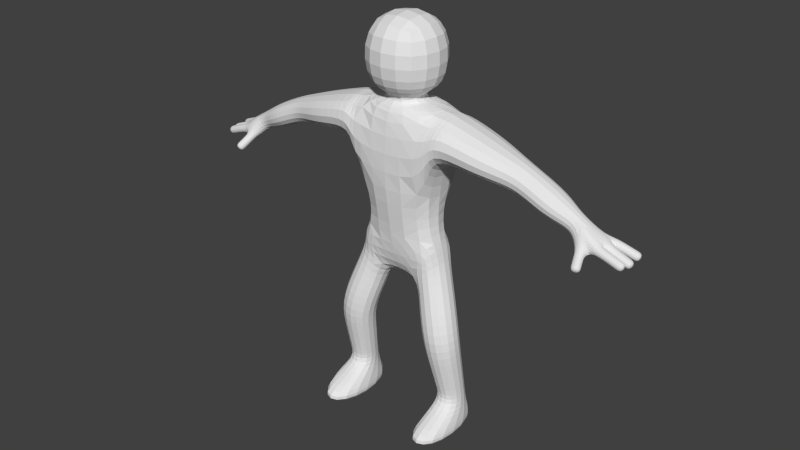 # Source: untitled.blend  (saved by Blender 2.72.0; exported with 4.5.12 LTS)
import bpy
from mathutils import Matrix  # noqa: F401  (used for matrix-valued properties, if any)

bpy.ops.wm.read_factory_settings(use_empty=True)
scene = bpy.context.scene
scene.name = 'Scene'

# ---- collections
col_collection_1 = bpy.data.collections.new('Collection 1'); scene.collection.children.link(col_collection_1)

# ---- world
world_world = bpy.data.worlds.new('World'); scene.world = world_world
world_world.color = (0.05088, 0.05088, 0.05088)
world_world.use_sun_shadow = False
world_world.sun_shadow_jitter_overblur = 0.0
world_world.cycles.sampling_method = 'MANUAL'
world_world.cycles.sample_map_resolution = 256

# ---- meshes
me_plane = bpy.data.meshes.new('Plane')
me_plane.from_pydata([(0.283, 0.2717, 2.181), (0.2502, -0.2264, 2.21), (0.5807, -0.2263, 2.585), (0.6134, 0.2717, 2.556), (2.405, 0.1431, 3.553), (2.418, -0.1027, 3.548), (2.528, -0.1014, 3.763), (2.515, 0.1444, 3.768), (0.5585, 0.4583, 3.987), (0.5722, -0.4251, 3.988), (0.6472, -0.4234, 4.565), (0.6334, 0.46, 4.564), (0.5055, 0.2881, 0.07186), (1.006, 0.287, 0.07186), (1.006, 0.4199, 0.214), (0.5058, 0.421, 0.214), (1.007, -0.7695, 0.09887), (0.5068, -0.7707, 0.09887), (0.507, -0.8237, 0.2868), (1.007, -0.8225, 0.2868), (0.4872, 0.1062, 1.466), (0.442, -0.3916, 1.455), (0.9319, -0.4379, 1.544), (0.977, 0.05992, 1.555), (0.5961, 0.2467, 0.4932), (0.5722, -0.1141, 0.4872), (0.9322, -0.1375, 0.4613), (0.956, 0.2233, 0.4674), (1.681, 0.2393, 3.83), (1.682, -0.2025, 3.832), (1.803, -0.201, 4.174), (1.801, 0.2408, 4.172), (3.117, -0.0003559, 3.327), (3.105, -0.1159, 3.29), (3.145, -0.1542, 3.396), (3.156, -0.03867, 3.433), (2.751, -0.3251, 3.258), (2.634, -0.3426, 3.227), (2.621, -0.4159, 3.321), (2.737, -0.3984, 3.351), (2.813, 0.1085, 3.441), (2.788, -0.01275, 3.44), (2.824, -0.02997, 3.551), (2.849, 0.1198, 3.554), (2.706, -0.1313, 3.411), (2.755, -0.1553, 3.539), (2.564, -0.1355, 3.379), (2.549, -0.1962, 3.481), (2.67, -0.2036, 3.495), (2.783, 0.2126, 3.443), (2.811, 0.2341, 3.557), (3.146, 0.1059, 3.294), (3.144, -0.01614, 3.296), (3.188, -0.015, 3.407), (3.189, 0.107, 3.405), (3.123, 0.2905, 3.303), (3.155, 0.1739, 3.319), (3.195, 0.1995, 3.428), (3.162, 0.316, 3.413), (2.028, 0.2605, 3.67), (2.029, -0.222, 3.671), (2.181, -0.2205, 3.99), (2.179, 0.262, 3.989), (1.112, 0.4063, 3.892), (1.114, -0.3717, 3.895), (1.232, -0.3697, 4.386), (1.23, 0.4083, 4.383), (-0.2502, -0.2264, 2.21), (-0.283, 0.2717, 2.181), (-0.6134, 0.2717, 2.556), (-0.5807, -0.2263, 2.585), (-2.418, -0.1027, 3.548), (-2.405, 0.1431, 3.553), (-2.515, 0.1444, 3.768), (-2.528, -0.1014, 3.763), (0.25, -0.25, 4.699), (-0.25, -0.25, 4.699), (-0.25, 0.25, 4.699), (0.25, 0.25, 4.699), (0.5566, -0.5566, 5.731), (-0.5566, -0.5566, 5.731), (-0.5566, 0.5566, 5.731), (0.5566, 0.5566, 5.731), (0.25, -0.25, 4.563), (-0.25, -0.25, 4.563), (-0.25, 0.25, 4.563), (0.25, 0.25, 4.563), (0.5566, -0.5566, 4.789), (-0.5566, -0.5566, 4.789), (-0.5566, 0.5566, 4.789), (0.5566, 0.5566, 4.789), (-0.5722, -0.4251, 3.988), (-0.5585, 0.4583, 3.987), (-0.6334, 0.46, 4.564), (-0.6472, -0.4234, 4.565), (-1.006, 0.287, 0.07186), (-0.5055, 0.2881, 0.07186), (-0.5058, 0.421, 0.214), (-1.006, 0.4199, 0.214), (-0.5068, -0.7707, 0.09887), (-1.007, -0.7695, 0.09887), (-1.007, -0.8225, 0.2868), (-0.507, -0.8237, 0.2868), (-0.442, -0.3916, 1.455), (-0.4872, 0.1062, 1.466), (-0.977, 0.05992, 1.555), (-0.9319, -0.4379, 1.544), (-0.5722, -0.1141, 0.4872), (-0.5961, 0.2467, 0.4932), (-0.956, 0.2233, 0.4674), (-0.9322, -0.1375, 0.4613), (-1.682, -0.2025, 3.832), (-1.681, 0.2393, 3.83), (-1.801, 0.2408, 4.172), (-1.803, -0.201, 4.174), (-3.105, -0.1159, 3.29), (-3.117, -0.0003559, 3.327), (-3.156, -0.03867, 3.433), (-3.145, -0.1542, 3.396), (-2.634, -0.3426, 3.227), (-2.751, -0.3251, 3.258), (-2.737, -0.3984, 3.351), (-2.621, -0.4159, 3.321), (-2.788, -0.01275, 3.44), (-2.813, 0.1085, 3.441), (-2.849, 0.1198, 3.554), (-2.824, -0.02997, 3.551), (-2.706, -0.1313, 3.411), (-2.755, -0.1553, 3.539), (-2.564, -0.1355, 3.379), (-2.67, -0.2036, 3.495), (-2.549, -0.1962, 3.481), (-2.783, 0.2126, 3.443), (-2.811, 0.2341, 3.557), (-3.144, -0.01614, 3.296), (-3.146, 0.1059, 3.294), (-3.189, 0.107, 3.405), (-3.188, -0.015, 3.407), (-3.155, 0.1739, 3.319), (-3.123, 0.2905, 3.303), (-3.162, 0.316, 3.413), (-3.195, 0.1995, 3.428), (0.5334, -0.452, 3.378), (-0.5334, -0.452, 3.378), (-0.5334, 0.452, 3.378), (0.5334, 0.452, 3.378), (-2.029, -0.222, 3.671), (-2.028, 0.2605, 3.67), (-2.179, 0.262, 3.989), (-2.181, -0.2205, 3.99), (-1.114, -0.3717, 3.895), (-1.112, 0.4063, 3.892), (-1.23, 0.4083, 4.383), (-1.232, -0.3697, 4.386), (2.251, 0.1929, 3.6), (2.252, -0.1531, 3.601), (2.376, -0.1519, 3.861), (2.375, 0.1941, 3.86), (0.3685, 0.1922, 1.823), (0.3001, -0.2961, 1.907), (0.7729, -0.3353, 2.065), (0.8412, 0.1529, 1.981), (0.5641, 0.2049, 0.7901), (0.5371, -0.184, 0.7052), (0.9346, -0.2148, 0.7198), (0.9616, 0.1741, 0.8046), (0.5229, 0.1537, 1.151), (0.4926, -0.282, 1.056), (0.938, -0.3165, 1.072), (0.9682, 0.1192, 1.167), (1.446, 0.3113, 3.854), (1.447, -0.2754, 3.856), (1.547, -0.2738, 4.268), (1.545, 0.313, 4.266), (2.847, -0.006549, 3.426), (2.836, -0.1221, 3.388), (2.876, -0.1604, 3.494), (2.887, -0.04487, 3.532), (2.937, -0.004485, 3.393), (2.926, -0.1201, 3.356), (2.965, -0.1584, 3.462), (2.977, -0.0428, 3.499), (3.027, -0.00242, 3.36), (3.016, -0.118, 3.323), (3.055, -0.1563, 3.429), (3.066, -0.04074, 3.466), (2.705, -0.1912, 3.356), (2.588, -0.2087, 3.326), (2.575, -0.2819, 3.419), (2.692, -0.2644, 3.45), (2.728, -0.2582, 3.307), (2.611, -0.2756, 3.276), (2.598, -0.3489, 3.37), (2.715, -0.3314, 3.4), (2.878, 0.1108, 3.398), (2.876, -0.01127, 3.4), (2.92, -0.01013, 3.511), (2.921, 0.1119, 3.509), (2.967, 0.1091, 3.363), (2.966, -0.01289, 3.365), (3.009, -0.01176, 3.476), (3.01, 0.1103, 3.474), (3.057, 0.1075, 3.328), (3.055, -0.01451, 3.33), (3.098, -0.01338, 3.442), (3.1, 0.1086, 3.44), (2.873, 0.2337, 3.406), (2.905, 0.1172, 3.422), (2.945, 0.1427, 3.531), (2.912, 0.2593, 3.516), (2.956, 0.2526, 3.372), (2.989, 0.1361, 3.387), (3.028, 0.1616, 3.497), (2.995, 0.2782, 3.482), (3.039, 0.2715, 3.338), (3.072, 0.155, 3.353), (3.111, 0.1806, 3.463), (3.079, 0.2971, 3.447), (0.5519, -0.3275, 2.885), (-0.5519, -0.3275, 2.885), (-0.5519, 0.3275, 2.885), (0.5519, 0.3275, 2.885), (-2.252, -0.1531, 3.601), (-2.251, 0.1929, 3.6), (-2.375, 0.1941, 3.86), (-2.376, -0.1519, 3.861), (-0.3001, -0.2961, 1.907), (-0.3685, 0.1922, 1.823), (-0.8412, 0.1529, 1.981), (-0.7729, -0.3353, 2.065), (-0.5371, -0.184, 0.7052), (-0.5641, 0.2049, 0.7901), (-0.9616, 0.1741, 0.8046), (-0.9346, -0.2148, 0.7198), (-0.4926, -0.282, 1.056), (-0.5229, 0.1537, 1.151), (-0.9682, 0.1192, 1.167), (-0.938, -0.3165, 1.072), (-1.447, -0.2754, 3.856), (-1.446, 0.3113, 3.854), (-1.545, 0.313, 4.266), (-1.547, -0.2738, 4.268), (-2.836, -0.1221, 3.388), (-2.847, -0.006549, 3.426), (-2.887, -0.04487, 3.532), (-2.876, -0.1604, 3.494), (-2.926, -0.1201, 3.356), (-2.937, -0.004485, 3.393), (-2.977, -0.0428, 3.499), (-2.965, -0.1584, 3.462), (-3.016, -0.118, 3.323), (-3.027, -0.00242, 3.36), (-3.066, -0.04074, 3.466), (-3.055, -0.1563, 3.429), (-2.588, -0.2087, 3.326), (-2.705, -0.1912, 3.356), (-2.692, -0.2644, 3.45), (-2.575, -0.2819, 3.419), (-2.611, -0.2756, 3.276), (-2.728, -0.2582, 3.307), (-2.715, -0.3314, 3.4), (-2.598, -0.3489, 3.37), (-2.876, -0.01127, 3.4), (-2.878, 0.1108, 3.398), (-2.921, 0.1119, 3.509), (-2.92, -0.01013, 3.511), (-2.966, -0.01289, 3.365), (-2.967, 0.1091, 3.363), (-3.01, 0.1103, 3.474), (-3.009, -0.01176, 3.476), (-3.055, -0.01451, 3.33), (-3.057, 0.1075, 3.328), (-3.1, 0.1086, 3.44), (-3.098, -0.01338, 3.442), (-2.905, 0.1172, 3.422), (-2.873, 0.2337, 3.406), (-2.912, 0.2593, 3.516), (-2.945, 0.1427, 3.531), (-2.989, 0.1361, 3.387), (-2.956, 0.2526, 3.372), (-2.995, 0.2782, 3.482), (-3.028, 0.1616, 3.497), (-3.072, 0.155, 3.353), (-3.039, 0.2715, 3.338), (-3.079, 0.2971, 3.447), (-3.111, 0.1806, 3.463), (0.5585, 0.4583, 3.987), (0.6472, -0.4234, 4.565), (0.6334, 0.46, 4.564), (0.25, 0.25, 4.563), (-0.25, 0.25, 4.563), (-0.25, -0.25, 4.563), (-0.6472, -0.4234, 4.565), (-0.6334, 0.46, 4.564), (-0.5585, 0.4583, 3.987)], [], [(179, 180, 176, 175), (178, 179, 175, 174), (177, 174, 41, 42), (176, 177, 42, 45), (175, 176, 45, 44), (174, 175, 44, 41), (31, 28, 170, 173), (30, 31, 173, 172), (29, 30, 172, 171), (28, 29, 171, 170), (173, 170, 63, 66), (172, 173, 66, 65), (171, 172, 65, 64), (170, 171, 64, 63), (169, 166, 20, 23), (168, 169, 23, 22), (167, 168, 22, 21), (166, 167, 21, 20), (221, 3, 0), (165, 162, 166, 169), (164, 165, 169, 168), (163, 164, 168, 167), (41, 44, 40), (162, 163, 167, 166), (45, 42, 6), (27, 24, 162, 165), (26, 27, 165, 164), (25, 26, 164, 163), (24, 25, 163, 162), (90, 87, 75, 78), (89, 90, 78, 77), (95, 96, 99), (88, 89, 77, 76), (87, 88, 76, 75), (82, 79, 87, 90), (81, 82, 90, 89), (80, 81, 89, 88), (79, 80, 88, 87), (78, 75, 83, 289), (77, 78, 289, 290), (76, 77, 290, 291), (75, 76, 291, 83), (69, 220, 68), (161, 158, 0, 3), (219, 70, 67), (160, 161, 3, 2), (159, 160, 2, 1), (158, 159, 1, 0), (2, 218, 1), (23, 20, 158, 161), (22, 23, 161, 160), (21, 22, 160, 159), (20, 21, 159, 158), (7, 4, 154, 157), (6, 7, 157, 156), (5, 6, 156, 155), (110, 109, 101), (4, 5, 155, 154), (157, 154, 59, 62), (156, 157, 62, 61), (155, 156, 61, 60), (154, 155, 60, 59), (141, 140, 139, 138), (137, 136, 135, 134), (122, 121, 120, 119), (118, 117, 116, 115), (102, 101, 100, 99), (8, 11, 145), (7, 43, 50, 4), (98, 97, 96, 95), (82, 81, 80, 79), (58, 57, 56, 55), (54, 53, 52, 51), (93, 92, 144), (144, 294, 293, 93), (40, 44, 46, 49), (27, 26, 19, 14), (129, 124, 132, 72), (143, 91, 294, 144), (39, 38, 37, 36), (11, 289, 83, 10), (93, 290, 289, 11), (49, 46, 4, 50), (1, 218, 219, 67), (35, 34, 33, 32), (47, 48, 6, 5), (128, 130, 74, 126), (11, 288, 286, 145), (24, 27, 14, 15), (10, 287, 288, 11), (126, 74, 125), (130, 128, 127), (19, 18, 17, 16), (15, 14, 13, 12), (93, 293, 292, 94), (10, 83, 291, 94), (71, 131, 129, 72), (145, 286, 9, 142), (0, 1, 67, 68), (45, 6, 48, 44), (13, 16, 17, 12), (11, 8, 92, 93), (18, 15, 12, 17), (95, 99, 100, 98), (19, 26, 25, 18), (25, 24, 15, 18), (107, 110, 101, 102), (47, 5, 4, 46), (14, 19, 16, 13), (109, 98, 100, 101), (6, 42, 43, 7), (74, 73, 133, 125), (218, 2, 3, 221), (127, 123, 124, 129), (142, 9, 287, 10), (220, 221, 0, 68), (94, 292, 91, 143), (96, 97, 102, 99), (97, 108, 107, 102), (108, 97, 98, 109), (219, 220, 69, 70), (130, 131, 71, 74), (94, 291, 290, 93), (92, 8, 145, 144), (142, 10, 94, 143), (72, 132, 133, 73), (180, 181, 177, 176), (181, 178, 174, 177), (182, 183, 179, 178), (183, 184, 180, 179), (184, 185, 181, 180), (185, 182, 178, 181), (32, 33, 183, 182), (33, 34, 184, 183), (34, 35, 185, 184), (35, 32, 182, 185), (186, 187, 46, 44), (187, 188, 47, 46), (188, 189, 48, 47), (189, 186, 44, 48), (190, 191, 187, 186), (191, 192, 188, 187), (192, 193, 189, 188), (193, 190, 186, 189), (36, 37, 191, 190), (37, 38, 192, 191), (38, 39, 193, 192), (39, 36, 190, 193), (194, 195, 41, 40), (195, 196, 42, 41), (196, 197, 43, 42), (197, 194, 40, 43), (198, 199, 195, 194), (199, 200, 196, 195), (200, 201, 197, 196), (201, 198, 194, 197), (202, 203, 199, 198), (203, 204, 200, 199), (204, 205, 201, 200), (205, 202, 198, 201), (51, 52, 203, 202), (52, 53, 204, 203), (53, 54, 205, 204), (54, 51, 202, 205), (206, 207, 40, 49), (207, 208, 43, 40), (208, 209, 50, 43), (209, 206, 49, 50), (210, 211, 207, 206), (211, 212, 208, 207), (212, 213, 209, 208), (213, 210, 206, 209), (214, 215, 211, 210), (215, 216, 212, 211), (216, 217, 213, 212), (217, 214, 210, 213), (55, 56, 215, 214), (56, 57, 216, 215), (57, 58, 217, 216), (58, 55, 214, 217), (142, 143, 219, 218), (143, 144, 220, 219), (144, 145, 221, 220), (145, 142, 218, 221), (59, 60, 29, 28), (60, 61, 30, 29), (61, 62, 31, 30), (62, 59, 28, 31), (63, 64, 9, 286), (64, 65, 287, 9), (65, 66, 288, 287), (66, 63, 286, 288), (222, 223, 147, 146), (223, 224, 148, 147), (224, 225, 149, 148), (225, 222, 146, 149), (71, 72, 223, 222), (72, 73, 224, 223), (73, 74, 225, 224), (74, 71, 222, 225), (103, 104, 227, 226), (104, 105, 228, 227), (105, 106, 229, 228), (106, 103, 226, 229), (226, 227, 68, 67), (227, 228, 69, 68), (228, 229, 70, 69), (229, 226, 67, 70), (107, 108, 231, 230), (108, 109, 232, 231), (109, 110, 233, 232), (110, 107, 230, 233), (230, 231, 235, 234), (231, 232, 236, 235), (232, 233, 237, 236), (233, 230, 234, 237), (234, 235, 104, 103), (235, 236, 105, 104), (236, 237, 106, 105), (237, 234, 103, 106), (238, 239, 151, 150), (239, 240, 152, 151), (240, 241, 153, 152), (241, 238, 150, 153), (111, 112, 239, 238), (112, 113, 240, 239), (113, 114, 241, 240), (114, 111, 238, 241), (242, 243, 123, 127), (243, 244, 126, 123), (244, 245, 128, 126), (245, 242, 127, 128), (246, 247, 243, 242), (247, 248, 244, 243), (248, 249, 245, 244), (249, 246, 242, 245), (250, 251, 247, 246), (251, 252, 248, 247), (252, 253, 249, 248), (253, 250, 246, 249), (115, 116, 251, 250), (116, 117, 252, 251), (117, 118, 253, 252), (118, 115, 250, 253), (254, 255, 127, 129), (255, 256, 130, 127), (256, 257, 131, 130), (257, 254, 129, 131), (258, 259, 255, 254), (259, 260, 256, 255), (260, 261, 257, 256), (261, 258, 254, 257), (119, 120, 259, 258), (120, 121, 260, 259), (121, 122, 261, 260), (122, 119, 258, 261), (262, 263, 124, 123), (263, 264, 125, 124), (264, 265, 126, 125), (265, 262, 123, 126), (266, 267, 263, 262), (267, 268, 264, 263), (268, 269, 265, 264), (269, 266, 262, 265), (270, 271, 267, 266), (271, 272, 268, 267), (272, 273, 269, 268), (273, 270, 266, 269), (134, 135, 271, 270), (135, 136, 272, 271), (136, 137, 273, 272), (137, 134, 270, 273), (274, 275, 132, 124), (275, 276, 133, 132), (276, 277, 125, 133), (277, 274, 124, 125), (278, 279, 275, 274), (279, 280, 276, 275), (280, 281, 277, 276), (281, 278, 274, 277), (282, 283, 279, 278), (283, 284, 280, 279), (284, 285, 281, 280), (285, 282, 278, 281), (138, 139, 283, 282), (139, 140, 284, 283), (140, 141, 285, 284), (141, 138, 282, 285), (146, 147, 112, 111), (147, 148, 113, 112), (148, 149, 114, 113), (149, 146, 111, 114), (150, 151, 294, 91), (151, 152, 293, 294), (152, 153, 292, 293), (153, 150, 91, 292)])
_uv = me_plane.uv_layers.new(name='UVMap')
_uv.uv.foreach_set('vector', [0.823, 0.02477, 0.8377, 0.02407, 0.8383, 0.03611, 0.8236, 0.0368, 0.8021, 0.9291, 0.7881, 0.9242, 0.7903, 0.9135, 0.8044, 0.9184, 0.2393, 0.9328, 0.2538, 0.9332, 0.2545, 0.9408, 0.2396, 0.9411, 0.6834, 0.5331, 0.6984, 0.5335, 0.7003, 0.5417, 0.6843, 0.5494, 0.8236, 0.0368, 0.8383, 0.03611, 0.8391, 0.05232, 0.8215, 0.0533, 0.8044, 0.9184, 0.7903, 0.9135, 0.7928, 0.8976, 0.8053, 0.9112, 0.9006, 0.1463, 0.9466, 0.1513, 0.9505, 0.1808, 0.8964, 0.1805, 0.6816, 0.6912, 0.7379, 0.6905, 0.7475, 0.7247, 0.6727, 0.7257, 0.8344, 0.1924, 0.8805, 0.1906, 0.8829, 0.2252, 0.829, 0.2217, 0.7982, 0.5809, 0.8545, 0.5815, 0.8632, 0.6109, 0.7884, 0.6099, 0.8964, 0.1805, 0.9505, 0.1808, 0.9555, 0.2229, 0.8911, 0.2225, 0.6727, 0.7257, 0.7475, 0.7247, 0.7601, 0.7668, 0.661, 0.768, 0.829, 0.2217, 0.8829, 0.2252, 0.886, 0.2677, 0.8218, 0.2636, 0.7884, 0.6099, 0.8632, 0.6109, 0.8747, 0.6525, 0.7755, 0.6512, 0.252, 0.4278, 0.1951, 0.4299, 0.1906, 0.3901, 0.2531, 0.3789, 0.5594, 0.1249, 0.6148, 0.1376, 0.6067, 0.1863, 0.5432, 0.1842, 0.3134, 0.4423, 0.2566, 0.4399, 0.2575, 0.3796, 0.3199, 0.3911, 0.6177, 0.6251, 0.5625, 0.6383, 0.5472, 0.5881, 0.6106, 0.5854, 0.1987, 0.2115, 0.2066, 0.2529, 0.1645, 0.3002, 0.2511, 0.4735, 0.2004, 0.4753, 0.1951, 0.4299, 0.252, 0.4278, 0.5728, 0.08068, 0.6223, 0.09199, 0.6148, 0.1376, 0.5594, 0.1249, 0.3077, 0.4871, 0.257, 0.485, 0.2566, 0.4399, 0.3134, 0.4423, 0.8053, 0.9112, 0.7928, 0.8976, 0.8197, 0.9176, 0.6255, 0.6704, 0.5761, 0.6823, 0.5625, 0.6383, 0.6177, 0.6251, 0.6843, 0.5494, 0.7003, 0.5417, 0.6923, 0.5866, 0.2503, 0.516, 0.2044, 0.5127, 0.2004, 0.4753, 0.2511, 0.4735, 0.5831, 0.04824, 0.6291, 0.04958, 0.6223, 0.09199, 0.5728, 0.08068, 0.3031, 0.5151, 0.2573, 0.5182, 0.257, 0.485, 0.3077, 0.4871, 0.6318, 0.7078, 0.5858, 0.7096, 0.5761, 0.6823, 0.6255, 0.6704, 0.6374, 0.7606, 0.6374, 0.9008, 0.5974, 0.8624, 0.5974, 0.7994, 0.4959, 0.7603, 0.6374, 0.7606, 0.5974, 0.7994, 0.5339, 0.7993, 0.0, 0.8213, 0.06355, 0.8214, 0.06355, 0.9546, 0.4959, 0.9005, 0.4959, 0.7603, 0.5339, 0.7993, 0.5339, 0.8622, 0.6374, 0.9008, 0.4959, 0.9005, 0.5339, 0.8622, 0.5974, 0.8624, 0.2328, 0.8028, 0.2328, 0.943, 0.1126, 0.943, 0.1126, 0.8028, 0.813, 0.4851, 0.813, 0.3449, 0.9333, 0.3449, 0.9333, 0.4851, 0.7674, 0.8448, 0.7674, 0.985, 0.6472, 0.9849, 0.6472, 0.8447, 0.88, 0.9768, 0.88, 0.8366, 1.0, 0.8366, 1.0, 0.9768, 0.4042, 0.7864, 0.4042, 0.8493, 0.3869, 0.8493, 0.3869, 0.7864, 0.2393, 0.8493, 0.2393, 0.7864, 0.2566, 0.7864, 0.2566, 0.8493, 0.06355, 0.8672, 0.06355, 0.8042, 0.08082, 0.8042, 0.08082, 0.8672, 0.08082, 0.8672, 0.08082, 0.8042, 0.09806, 0.8042, 0.09806, 0.8672, 0.05013, 0.2529, 0.05795, 0.2115, 0.09228, 0.3002, 0.2357, 0.3252, 0.1754, 0.3452, 0.1645, 0.3002, 0.2066, 0.2529, 0.4466, 0.212, 0.4502, 0.2505, 0.408, 0.2977, 0.5557, 0.2494, 0.6181, 0.2398, 0.6326, 0.3116, 0.569, 0.3145, 0.3379, 0.3352, 0.2776, 0.315, 0.302, 0.2505, 0.3442, 0.2977, 0.6204, 0.5397, 0.5578, 0.5305, 0.5657, 0.492, 0.6293, 0.4941, 0.302, 0.2505, 0.3058, 0.212, 0.3442, 0.2977, 0.2531, 0.3789, 0.1906, 0.3901, 0.1754, 0.3452, 0.2357, 0.3252, 0.5432, 0.1842, 0.6067, 0.1863, 0.6181, 0.2398, 0.5557, 0.2494, 0.3199, 0.3911, 0.2575, 0.3796, 0.2776, 0.315, 0.3379, 0.3352, 0.6106, 0.5854, 0.5472, 0.5881, 0.5578, 0.5305, 0.6204, 0.5397, 0.93, 0.04715, 0.9598, 0.05446, 0.9586, 0.0747, 0.9226, 0.06703, 0.6923, 0.5866, 0.7236, 0.588, 0.7304, 0.6087, 0.6864, 0.6092, 0.827, 0.09292, 0.8573, 0.0877, 0.8639, 0.1099, 0.8276, 0.115, 0.7416, 0.4433, 0.7876, 0.442, 0.6545, 0.466, 0.8128, 0.4931, 0.8442, 0.492, 0.8501, 0.5123, 0.806, 0.5118, 0.9226, 0.06703, 0.9586, 0.0747, 0.9564, 0.1042, 0.9124, 0.09476, 0.6864, 0.6092, 0.7304, 0.6087, 0.7397, 0.6377, 0.6783, 0.6384, 0.8276, 0.115, 0.8639, 0.1099, 0.8727, 0.1384, 0.8282, 0.1447, 0.806, 0.5118, 0.8501, 0.5123, 0.8582, 0.5397, 0.7967, 0.539, 0.2397, 0.768, 0.2397, 0.7829, 0.2253, 0.7817, 0.2253, 0.7668, 0.09806, 0.8511, 0.09806, 0.8357, 0.1124, 0.8356, 0.1124, 0.851, 0.2253, 0.798, 0.2253, 0.7829, 0.2378, 0.7843, 0.2378, 0.7995, 0.1126, 0.8042, 0.1126, 0.8195, 0.09806, 0.8199, 0.09806, 0.8046, 0.2496, 0.5658, 0.2496, 0.6288, 0.2253, 0.6288, 0.2253, 0.5658, 0.1995, 0.07268, 0.2091, 0.0, 0.1963, 0.1494, 0.93, 0.04715, 0.9469, 0.0, 0.9476, 0.004811, 0.9598, 0.05446, 0.0, 0.5479, 0.06377, 0.5479, 0.06389, 0.5658, 0.0001149, 0.5658, 0.3869, 0.929, 0.2566, 0.9264, 0.2566, 0.7864, 0.3869, 0.7889, 0.2542, 0.7668, 0.2542, 0.7816, 0.2397, 0.7829, 0.2397, 0.7681, 0.1124, 0.8512, 0.1124, 0.8666, 0.09806, 0.8665, 0.09806, 0.8511, 0.04746, 0.0, 0.05703, 0.07268, 0.06023, 0.1494, 0.4925, 0.6677, 0.4891, 0.5912, 0.4925, 0.5182, 0.4925, 0.5182, 0.8197, 0.9176, 0.7928, 0.8976, 0.7962, 0.8798, 0.8335, 0.9168, 0.6291, 0.04958, 0.5831, 0.04824, 0.4959, 0.02553, 0.6545, 0.01808, 0.4444, 0.9441, 0.4692, 0.9081, 0.483, 0.9094, 0.4839, 0.9587, 0.6977, 0.07808, 0.7003, 0.001073, 0.813, 0.0, 0.813, 0.07681, 0.4018, 0.9132, 0.4018, 0.898, 0.4143, 0.8967, 0.4143, 0.9119, 0.7674, 0.8698, 0.7941, 0.825, 0.8578, 0.8238, 0.8799, 0.8692, 0.7674, 0.7234, 0.7941, 0.7672, 0.7941, 0.825, 0.7674, 0.8698, 0.8335, 0.9168, 0.7962, 0.8798, 0.8354, 0.8698, 0.8354, 0.9221, 0.3442, 0.2977, 0.3058, 0.212, 0.4466, 0.212, 0.408, 0.2977, 0.09806, 0.8352, 0.09806, 0.8199, 0.1125, 0.8203, 0.1125, 0.8356, 0.8245, 0.07502, 0.8309, 0.06101, 0.8573, 0.0877, 0.827, 0.09292, 0.9061, 0.7843, 0.8979, 0.7756, 0.9242, 0.7488, 0.9091, 0.7924, 0.4958, 0.6677, 0.4958, 0.6677, 0.4925, 0.5947, 0.4958, 0.5182, 0.2044, 0.5127, 0.2503, 0.516, 0.2566, 0.5479, 0.1928, 0.5479, 0.0, 0.0, 0.0, 0.0, 0.0, 0.0, 0.0, 0.0, 0.2424, 0.7155, 0.2555, 0.6918, 0.2555, 0.7292, 0.8979, 0.7756, 0.9061, 0.7843, 0.8885, 0.7833, 0.2496, 0.6288, 0.2496, 0.6918, 0.2253, 0.6918, 0.2253, 0.6288, 0.1928, 0.5479, 0.2566, 0.5479, 0.2566, 0.5658, 0.1928, 0.5658, 0.0, 0.0, 0.0, 0.0, 0.0, 0.0, 0.0, 0.0, 0.8799, 0.8692, 0.8578, 0.8238, 0.8578, 0.766, 0.8799, 0.7196, 0.6374, 0.8093, 0.6381, 0.7946, 0.6532, 0.7937, 0.6545, 0.8353, 0.6545, 0.4152, 0.6544, 0.492, 0.5417, 0.4909, 0.5392, 0.4139, 0.2566, 0.929, 0.3201, 0.9326, 0.3201, 0.9955, 0.2566, 1.0, 0.8391, 0.05232, 0.8573, 0.0877, 0.8309, 0.06101, 0.8215, 0.0533, 0.9333, 0.4779, 0.9333, 0.3449, 0.9968, 0.3451, 0.9968, 0.4783, 0.2091, 0.0, 0.1995, 0.07268, 0.05703, 0.07268, 0.04746, 0.0, 0.4959, 0.7369, 0.6548, 0.742, 0.6383, 0.7603, 0.5033, 0.7603, 0.0, 0.8213, 0.06355, 0.9546, 2.585e-07, 0.9543, 0.001513, 0.8042, 0.4959, 0.9916, 0.5111, 0.9042, 0.5544, 0.9008, 0.5544, 0.9913, 0.5858, 0.7096, 0.6318, 0.7078, 0.6548, 0.742, 0.4959, 0.7369, 0.5706, 0.9008, 0.6115, 0.904, 0.6129, 0.9913, 0.5544, 0.9913, 0.226, 0.7325, 0.2253, 0.7177, 0.2424, 0.6918, 0.2412, 0.7334, 0.6545, 0.01808, 0.4959, 0.02553, 0.5029, 0.001943, 0.6377, 0.0, 0.7876, 0.442, 0.813, 0.4734, 0.6615, 0.4896, 0.6545, 0.466, 0.6923, 0.5866, 0.7003, 0.5417, 0.7195, 0.5387, 0.7236, 0.588, 0.08281, 0.6266, 0.05141, 0.6274, 0.04214, 0.6036, 0.05687, 0.5996, 0.5557, 0.352, 0.569, 0.3145, 0.6326, 0.3116, 0.6392, 0.3529, 0.4416, 0.9268, 0.4546, 0.9141, 0.4692, 0.9081, 0.4444, 0.9441, 0.4917, 0.8179, 0.4891, 0.741, 0.4917, 0.6677, 0.4917, 0.6677, 0.05795, 0.2115, 0.1987, 0.2115, 0.1645, 0.3002, 0.09228, 0.3002, 0.495, 0.818, 0.495, 0.818, 0.4925, 0.7447, 0.495, 0.6677, 0.2731, 0.7864, 0.2566, 0.768, 0.4156, 0.7629, 0.4082, 0.7864, 0.2566, 0.768, 0.2797, 0.7337, 0.3257, 0.7356, 0.4156, 0.7629, 0.05237, 0.5127, 0.06377, 0.5479, 0.0, 0.5479, 0.006469, 0.516, 0.7143, 0.14, 0.7978, 0.139, 0.7911, 0.1802, 0.7276, 0.1774, 0.8979, 0.7756, 0.8915, 0.7616, 0.894, 0.7436, 0.9242, 0.7488, 0.8799, 0.7196, 0.8578, 0.766, 0.7941, 0.7672, 0.7674, 0.7234, 0.05703, 0.07268, 0.1995, 0.07268, 0.1963, 0.1494, 0.06023, 0.1494, 0.3082, 0.149, 0.2936, 0.0, 0.4587, 0.0, 0.4443, 0.149, 0.4819, 0.7664, 0.4831, 0.816, 0.4681, 0.8157, 0.4518, 0.7728, 0.6835, 0.5211, 0.6985, 0.5215, 0.6984, 0.5335, 0.6834, 0.5331, 0.2396, 0.9208, 0.254, 0.9212, 0.2538, 0.9332, 0.2393, 0.9328, 0.7999, 0.9398, 0.7858, 0.9349, 0.7881, 0.9242, 0.8021, 0.9291, 0.8224, 0.01273, 0.8371, 0.01204, 0.8377, 0.02407, 0.823, 0.02477, 0.6837, 0.5091, 0.6986, 0.5095, 0.6985, 0.5215, 0.6835, 0.5211, 0.2398, 0.9088, 0.2543, 0.9092, 0.254, 0.9212, 0.2396, 0.9208, 0.7976, 0.9505, 0.7835, 0.9456, 0.7858, 0.9349, 0.7999, 0.9398, 0.8218, 0.0006916, 0.8365, 0.0, 0.8371, 0.01204, 0.8224, 0.01273, 0.6838, 0.497, 0.6987, 0.4974, 0.6986, 0.5095, 0.6837, 0.5091, 0.2401, 0.8967, 0.2545, 0.8971, 0.2543, 0.9092, 0.2398, 0.9088, 0.7854, 0.8952, 0.7864, 0.8801, 0.7962, 0.8798, 0.7928, 0.8976, 0.2416, 0.7449, 0.2264, 0.7458, 0.226, 0.7325, 0.2412, 0.7334, 0.2424, 0.7531, 0.2542, 0.7492, 0.2541, 0.7584, 0.2428, 0.7657, 0.9369, 0.3116, 0.9218, 0.3111, 0.9229, 0.3009, 0.9369, 0.3021, 0.7764, 0.8956, 0.7774, 0.8805, 0.7864, 0.8801, 0.7854, 0.8952, 0.242, 0.7554, 0.2268, 0.7563, 0.2264, 0.7458, 0.2416, 0.7449, 0.2424, 0.743, 0.2542, 0.7392, 0.2542, 0.7492, 0.2424, 0.7531, 0.9369, 0.3221, 0.9218, 0.3215, 0.9218, 0.3111, 0.9369, 0.3116, 0.7674, 0.8961, 0.7684, 0.8809, 0.7774, 0.8805, 0.7764, 0.8956, 0.2424, 0.7659, 0.2273, 0.7668, 0.2268, 0.7563, 0.242, 0.7554, 0.2424, 0.733, 0.2542, 0.7292, 0.2542, 0.7392, 0.2424, 0.743, 0.9369, 0.3325, 0.9218, 0.332, 0.9218, 0.3215, 0.9369, 0.3221, 0.8181, 0.9251, 0.803, 0.9216, 0.8053, 0.9112, 0.8197, 0.9176, 0.08082, 0.9033, 0.09602, 0.9035, 0.09641, 0.9166, 0.08148, 0.9156, 0.7027, 0.5286, 0.7182, 0.5281, 0.7195, 0.5387, 0.7003, 0.5417, 0.2546, 0.8599, 0.2393, 0.8605, 0.2411, 0.8509, 0.2561, 0.8493, 0.8154, 0.9356, 0.8003, 0.9321, 0.803, 0.9216, 0.8181, 0.9251, 0.08095, 0.8913, 0.09615, 0.8914, 0.09602, 0.9035, 0.08082, 0.9033, 0.7023, 0.5166, 0.7179, 0.5161, 0.7182, 0.5281, 0.7027, 0.5286, 0.2551, 0.872, 0.2399, 0.8726, 0.2393, 0.8605, 0.2546, 0.8599, 0.8127, 0.9461, 0.7976, 0.9426, 0.8003, 0.9321, 0.8154, 0.9356, 0.08108, 0.8792, 0.09628, 0.8794, 0.09615, 0.8914, 0.08095, 0.8913, 0.702, 0.5045, 0.7175, 0.504, 0.7179, 0.5161, 0.7023, 0.5166, 0.2556, 0.884, 0.2404, 0.8847, 0.2399, 0.8726, 0.2551, 0.872, 0.81, 0.9566, 0.7949, 0.9531, 0.7976, 0.9426, 0.8127, 0.9461, 0.08121, 0.8672, 0.09641, 0.8673, 0.09628, 0.8794, 0.08108, 0.8792, 0.7016, 0.4924, 0.7172, 0.492, 0.7175, 0.504, 0.702, 0.5045, 0.2561, 0.8961, 0.2409, 0.8967, 0.2404, 0.8847, 0.2556, 0.884, 0.8336, 0.9279, 0.8182, 0.9289, 0.8197, 0.9176, 0.8335, 0.9168, 0.8501, 0.8822, 0.8354, 0.8822, 0.8368, 0.8698, 0.8517, 0.8704, 0.1114, 0.8811, 0.09641, 0.8812, 0.09658, 0.8672, 0.1117, 0.8686, 0.3869, 0.9314, 0.4017, 0.9307, 0.4018, 0.9429, 0.3869, 0.9451, 0.8336, 0.9383, 0.8182, 0.9393, 0.8182, 0.9289, 0.8336, 0.9279, 0.8506, 0.8936, 0.836, 0.8936, 0.8354, 0.8822, 0.8501, 0.8822, 0.1115, 0.8927, 0.09652, 0.8929, 0.09641, 0.8812, 0.1114, 0.8811, 0.3869, 0.9201, 0.4017, 0.9194, 0.4017, 0.9307, 0.3869, 0.9314, 0.8336, 0.9486, 0.8182, 0.9496, 0.8182, 0.9393, 0.8336, 0.9383, 0.8512, 0.905, 0.8365, 0.905, 0.836, 0.8936, 0.8506, 0.8936, 0.1116, 0.9043, 0.09662, 0.9045, 0.09652, 0.8929, 0.1115, 0.8927, 0.3869, 0.9087, 0.4017, 0.908, 0.4017, 0.9194, 0.3869, 0.9201, 0.8336, 0.959, 0.8182, 0.96, 0.8182, 0.9496, 0.8336, 0.9486, 0.8517, 0.9164, 0.8371, 0.9164, 0.8365, 0.905, 0.8512, 0.905, 0.1117, 0.9159, 0.09672, 0.9161, 0.09662, 0.9045, 0.1116, 0.9043, 0.3869, 0.8974, 0.4018, 0.8967, 0.4017, 0.908, 0.3869, 0.9087, 0.3082, 0.149, 0.4443, 0.149, 0.4466, 0.212, 0.3058, 0.212, 0.6977, 0.07808, 0.813, 0.07681, 0.7978, 0.139, 0.7143, 0.14, 0.06023, 0.1494, 0.1963, 0.1494, 0.1987, 0.2115, 0.05795, 0.2115, 0.6545, 0.4152, 0.5392, 0.4139, 0.5557, 0.352, 0.6392, 0.3529, 0.7967, 0.539, 0.8582, 0.5397, 0.8545, 0.5815, 0.7982, 0.5809, 0.8282, 0.1447, 0.8727, 0.1384, 0.8805, 0.1906, 0.8344, 0.1924, 0.6783, 0.6384, 0.7397, 0.6377, 0.7379, 0.6905, 0.6816, 0.6912, 0.9124, 0.09476, 0.9564, 0.1042, 0.9466, 0.1513, 0.9006, 0.1463, 0.7755, 0.6512, 0.8747, 0.6525, 0.88, 0.7196, 0.7674, 0.7196, 0.8218, 0.2636, 0.886, 0.2677, 0.886, 0.3449, 0.813, 0.3324, 0.661, 0.768, 0.7601, 0.7668, 0.7674, 0.8447, 0.6548, 0.8447, 0.8911, 0.2225, 0.9555, 0.2229, 0.9598, 0.2935, 0.886, 0.3009, 0.1432, 0.5873, 0.1874, 0.5868, 0.1966, 0.6154, 0.1351, 0.6161, 0.4812, 0.7462, 0.445, 0.7528, 0.4357, 0.7248, 0.4799, 0.7167, 0.04409, 0.6389, 0.08818, 0.6393, 0.09555, 0.6555, 0.03407, 0.6549, 0.9308, 0.7267, 0.8945, 0.7216, 0.8952, 0.692, 0.9396, 0.6983, 0.1492, 0.5658, 0.1806, 0.567, 0.1874, 0.5868, 0.1432, 0.5873, 0.4819, 0.7664, 0.4518, 0.7728, 0.445, 0.7528, 0.4812, 0.7462, 0.05141, 0.6274, 0.08281, 0.6266, 0.08818, 0.6393, 0.04409, 0.6389, 0.9242, 0.7488, 0.894, 0.7436, 0.8945, 0.7216, 0.9308, 0.7267, 0.3643, 0.6142, 0.3008, 0.6114, 0.2911, 0.5658, 0.3537, 0.5567, 0.06634, 0.3901, 0.003881, 0.3789, 0.02115, 0.3252, 0.08142, 0.3452, 0.7653, 0.3052, 0.7018, 0.3074, 0.7143, 0.2424, 0.7766, 0.2519, 0.4952, 0.3796, 0.4327, 0.3911, 0.4145, 0.3352, 0.4748, 0.315, 0.3537, 0.5567, 0.2911, 0.5658, 0.2822, 0.5203, 0.3458, 0.5182, 0.08142, 0.3452, 0.02115, 0.3252, 0.05013, 0.2529, 0.09228, 0.3002, 0.7766, 0.2519, 0.7143, 0.2424, 0.7276, 0.1774, 0.7911, 0.1802, 0.4748, 0.315, 0.4145, 0.3352, 0.408, 0.2977, 0.4502, 0.2505, 0.3257, 0.7356, 0.2797, 0.7337, 0.286, 0.6964, 0.3353, 0.7082, 0.05237, 0.5127, 0.006469, 0.516, 0.005777, 0.4735, 0.05647, 0.4753, 0.7876, 0.442, 0.7416, 0.4433, 0.7314, 0.4109, 0.7809, 0.3996, 0.495, 0.5182, 0.4491, 0.5151, 0.4447, 0.4871, 0.4954, 0.485, 0.3353, 0.7082, 0.286, 0.6964, 0.2937, 0.651, 0.349, 0.6643, 0.05647, 0.4753, 0.005777, 0.4735, 0.004966, 0.4278, 0.06175, 0.4299, 0.7809, 0.3996, 0.7314, 0.4109, 0.718, 0.3667, 0.7734, 0.354, 0.4954, 0.485, 0.4447, 0.4871, 0.4391, 0.4423, 0.4959, 0.4399, 0.349, 0.6643, 0.2937, 0.651, 0.3008, 0.6114, 0.3643, 0.6142, 0.06175, 0.4299, 0.004966, 0.4278, 0.003881, 0.3789, 0.06634, 0.3901, 0.7734, 0.354, 0.718, 0.3667, 0.7018, 0.3074, 0.7653, 0.3052, 0.4959, 0.4399, 0.4391, 0.4423, 0.4327, 0.3911, 0.4952, 0.3796, 0.1298, 0.6913, 0.2046, 0.6903, 0.2174, 0.7324, 0.1182, 0.7337, 0.4764, 0.64, 0.4223, 0.6387, 0.4182, 0.5967, 0.4827, 0.5982, 0.02376, 0.7141, 0.09851, 0.7149, 0.1089, 0.7455, 0.009815, 0.7444, 0.9498, 0.6115, 0.8959, 0.615, 0.8888, 0.5733, 0.953, 0.5691, 0.1386, 0.6614, 0.1949, 0.6607, 0.2046, 0.6903, 0.1298, 0.6913, 0.4716, 0.6693, 0.4254, 0.6729, 0.4223, 0.6387, 0.4764, 0.64, 0.03441, 0.6893, 0.09071, 0.6899, 0.09851, 0.7149, 0.02376, 0.7141, 0.9474, 0.646, 0.9013, 0.6442, 0.8959, 0.615, 0.9498, 0.6115, 0.4396, 0.9104, 0.4539, 0.9066, 0.4546, 0.9141, 0.4416, 0.9268, 0.6274, 0.9087, 0.6129, 0.909, 0.6132, 0.9008, 0.6281, 0.9011, 0.9011, 0.3147, 0.886, 0.3127, 0.8863, 0.3009, 0.9027, 0.3083, 0.9053, 0.8005, 0.8906, 0.7997, 0.8885, 0.7833, 0.9061, 0.7843, 0.4375, 0.8989, 0.4519, 0.8951, 0.4539, 0.9066, 0.4396, 0.9104, 0.6276, 0.9207, 0.6132, 0.9211, 0.6129, 0.909, 0.6274, 0.9087, 0.9016, 0.3235, 0.8865, 0.3214, 0.886, 0.3127, 0.9011, 0.3147, 0.9047, 0.8125, 0.89, 0.8118, 0.8906, 0.7997, 0.9053, 0.8005, 0.4354, 0.8875, 0.4498, 0.8837, 0.4519, 0.8951, 0.4375, 0.8989, 0.6279, 0.9328, 0.6134, 0.9331, 0.6132, 0.9211, 0.6276, 0.9207, 0.9022, 0.3322, 0.8871, 0.3301, 0.8865, 0.3214, 0.9016, 0.3235, 0.9041, 0.8246, 0.8894, 0.8238, 0.89, 0.8118, 0.9047, 0.8125, 0.4334, 0.876, 0.4478, 0.8723, 0.4498, 0.8837, 0.4354, 0.8875, 0.6281, 0.9448, 0.6137, 0.9452, 0.6134, 0.9331, 0.6279, 0.9328, 0.9027, 0.3409, 0.8876, 0.3389, 0.8871, 0.3301, 0.9022, 0.3322, 0.9035, 0.8366, 0.8888, 0.8359, 0.8894, 0.8238, 0.9041, 0.8246, 0.4344, 0.9424, 0.4339, 0.9278, 0.4416, 0.9268, 0.4444, 0.9441, 0.6281, 0.9222, 0.6432, 0.9216, 0.6432, 0.9311, 0.6293, 0.9324, 0.9369, 0.3202, 0.9522, 0.3184, 0.9519, 0.3296, 0.937, 0.3281, 0.6385, 0.7813, 0.6536, 0.7823, 0.6532, 0.7937, 0.6381, 0.7946, 0.4252, 0.9407, 0.4247, 0.9261, 0.4339, 0.9278, 0.4344, 0.9424, 0.6281, 0.9118, 0.6432, 0.9112, 0.6432, 0.9216, 0.6281, 0.9222, 0.9369, 0.3115, 0.9522, 0.3097, 0.9522, 0.3184, 0.9369, 0.3202, 0.6389, 0.7708, 0.654, 0.7718, 0.6536, 0.7823, 0.6385, 0.7813, 0.416, 0.939, 0.4156, 0.9244, 0.4247, 0.9261, 0.4252, 0.9407, 0.6281, 0.9014, 0.6432, 0.9008, 0.6432, 0.9112, 0.6281, 0.9118, 0.9369, 0.3027, 0.9522, 0.3009, 0.9522, 0.3097, 0.9369, 0.3115, 0.6393, 0.7603, 0.6545, 0.7613, 0.654, 0.7718, 0.6389, 0.7708, 0.4525, 0.9028, 0.4677, 0.8997, 0.4692, 0.9081, 0.4546, 0.9141, 0.3869, 0.8855, 0.4021, 0.8861, 0.4036, 0.8967, 0.3886, 0.8952, 0.9204, 0.31, 0.9049, 0.31, 0.9027, 0.3009, 0.9218, 0.3039, 0.07874, 0.8803, 0.06355, 0.8804, 0.06421, 0.8682, 0.07915, 0.8672, 0.45, 0.8915, 0.4652, 0.8884, 0.4677, 0.8997, 0.4525, 0.9028, 0.3874, 0.8735, 0.4026, 0.8741, 0.4021, 0.8861, 0.3869, 0.8855, 0.9199, 0.3185, 0.9043, 0.3185, 0.9049, 0.31, 0.9204, 0.31, 0.07888, 0.8924, 0.06368, 0.8925, 0.06355, 0.8804, 0.07874, 0.8803, 0.4475, 0.8802, 0.4627, 0.8771, 0.4652, 0.8884, 0.45, 0.8915, 0.3879, 0.8614, 0.4031, 0.862, 0.4026, 0.8741, 0.3874, 0.8735, 0.9193, 0.3271, 0.9038, 0.3271, 0.9043, 0.3185, 0.9199, 0.3185, 0.07901, 0.9044, 0.06382, 0.9045, 0.06368, 0.8925, 0.07888, 0.8924, 0.445, 0.8689, 0.4602, 0.8658, 0.4627, 0.8771, 0.4475, 0.8802, 0.3884, 0.8493, 0.4036, 0.85, 0.4031, 0.862, 0.3879, 0.8614, 0.9188, 0.3357, 0.9032, 0.3357, 0.9038, 0.3271, 0.9193, 0.3271, 0.07915, 0.9165, 0.06395, 0.9166, 0.06382, 0.9045, 0.07901, 0.9044, 0.468, 0.8964, 0.4833, 0.8975, 0.483, 0.9094, 0.4692, 0.9081, 0.4847, 0.8281, 0.4698, 0.8294, 0.4681, 0.8157, 0.4831, 0.816, 0.03952, 0.594, 0.05444, 0.5896, 0.05687, 0.5996, 0.04214, 0.6036, 0.8517, 0.9041, 0.8664, 0.904, 0.868, 0.9157, 0.8531, 0.9164, 0.4682, 0.8853, 0.4835, 0.8864, 0.4833, 0.8975, 0.468, 0.8964, 0.4862, 0.8394, 0.4713, 0.8406, 0.4698, 0.8294, 0.4847, 0.8281, 0.03761, 0.586, 0.05252, 0.5817, 0.05444, 0.5896, 0.03952, 0.594, 0.8523, 0.8927, 0.8669, 0.8926, 0.8664, 0.904, 0.8517, 0.9041, 0.4684, 0.8743, 0.4837, 0.8753, 0.4835, 0.8864, 0.4682, 0.8853, 0.4877, 0.8507, 0.4728, 0.8519, 0.4713, 0.8406, 0.4862, 0.8394, 0.03569, 0.5781, 0.0506, 0.5737, 0.05252, 0.5817, 0.03761, 0.586, 0.8528, 0.8813, 0.8675, 0.8812, 0.8669, 0.8926, 0.8523, 0.8927, 0.4686, 0.8632, 0.4839, 0.8643, 0.4837, 0.8753, 0.4684, 0.8743, 0.4891, 0.8619, 0.4743, 0.8632, 0.4728, 0.8519, 0.4877, 0.8507, 0.03377, 0.5701, 0.04868, 0.5658, 0.0506, 0.5737, 0.03569, 0.5781, 0.8534, 0.8699, 0.868, 0.8698, 0.8675, 0.8812, 0.8528, 0.8813, 0.1351, 0.6161, 0.1966, 0.6154, 0.1949, 0.6607, 0.1386, 0.6614, 0.4799, 0.7167, 0.4357, 0.7248, 0.4254, 0.6729, 0.4716, 0.6693, 0.03407, 0.6549, 0.09555, 0.6555, 0.09071, 0.6899, 0.03441, 0.6893, 0.9396, 0.6983, 0.8952, 0.692, 0.9013, 0.6442, 0.9474, 0.646, 0.1182, 0.7337, 0.2174, 0.7324, 0.2253, 0.8028, 0.1126, 0.8028, 0.4827, 0.5982, 0.4182, 0.5967, 0.4156, 0.5182, 0.4891, 0.5278, 0.009815, 0.7444, 0.1089, 0.7455, 0.1126, 0.8042, 0.0, 0.8042, 0.953, 0.5691, 0.8888, 0.5733, 0.88, 0.5046, 0.953, 0.492])
_ca = me_plane.color_attributes.new('Col', 'BYTE_COLOR', 'CORNER')
_ca.data.foreach_set('color', [1.0, 1.0, 1.0, 1.0, 1.0, 1.0, 1.0, 1.0, 1.0, 1.0, 1.0, 1.0, 1.0, 1.0, 1.0, 1.0, 1.0, 1.0, 1.0, 1.0, 1.0, 1.0, 1.0, 1.0, 1.0, 1.0, 1.0, 1.0, 1.0, 1.0, 1.0, 1.0, 1.0, 1.0, 1.0, 1.0, 1.0, 1.0, 1.0, 1.0, 1.0, 1.0, 1.0, 1.0, 1.0, 1.0, 1.0, 1.0, 1.0, 1.0, 1.0, 1.0, 1.0, 1.0, 1.0, 1.0, 1.0, 1.0, 1.0, 1.0, 1.0, 1.0, 1.0, 1.0, 1.0, 1.0, 1.0, 1.0, 1.0, 1.0, 1.0, 1.0, 1.0, 1.0, 1.0, 1.0, 1.0, 1.0, 1.0, 1.0, 1.0, 1.0, 1.0, 1.0, 1.0, 1.0, 1.0, 1.0, 1.0, 1.0, 1.0, 1.0, 1.0, 1.0, 1.0, 1.0, 1.0, 1.0, 1.0, 1.0, 1.0, 1.0, 1.0, 1.0, 1.0, 1.0, 1.0, 1.0, 1.0, 1.0, 1.0, 1.0, 1.0, 1.0, 1.0, 1.0, 1.0, 1.0, 1.0, 1.0, 1.0, 1.0, 1.0, 1.0, 1.0, 1.0, 1.0, 1.0, 1.0, 1.0, 1.0, 1.0, 1.0, 1.0, 1.0, 1.0, 1.0, 1.0, 1.0, 1.0, 1.0, 1.0, 1.0, 1.0, 1.0, 1.0, 1.0, 1.0, 1.0, 1.0, 1.0, 1.0, 1.0, 1.0, 1.0, 1.0, 1.0, 1.0, 1.0, 1.0, 1.0, 1.0, 1.0, 1.0, 1.0, 1.0, 1.0, 1.0, 1.0, 1.0, 1.0, 1.0, 1.0, 1.0, 1.0, 1.0, 1.0, 1.0, 1.0, 1.0, 1.0, 1.0, 1.0, 1.0, 1.0, 1.0, 1.0, 1.0, 1.0, 1.0, 1.0, 1.0, 1.0, 1.0, 1.0, 1.0, 1.0, 1.0, 1.0, 1.0, 1.0, 1.0, 1.0, 1.0, 1.0, 1.0, 1.0, 1.0, 1.0, 1.0, 1.0, 1.0, 1.0, 1.0, 1.0, 1.0, 1.0, 1.0, 1.0, 1.0, 1.0, 1.0, 1.0, 1.0, 1.0, 1.0, 1.0, 1.0, 1.0, 1.0, 1.0, 1.0, 1.0, 1.0, 1.0, 1.0, 1.0, 1.0, 1.0, 1.0, 1.0, 1.0, 1.0, 1.0, 1.0, 1.0, 1.0, 1.0, 1.0, 1.0, 1.0, 1.0, 1.0, 1.0, 1.0, 1.0, 1.0, 1.0, 1.0, 1.0, 1.0, 1.0, 1.0, 1.0, 1.0, 1.0, 1.0, 1.0, 1.0, 1.0, 1.0, 1.0, 1.0, 1.0, 1.0, 1.0, 1.0, 1.0, 1.0, 1.0, 1.0, 1.0, 1.0, 1.0, 1.0, 1.0, 1.0, 1.0, 1.0, 1.0, 1.0, 1.0, 1.0, 1.0, 1.0, 1.0, 1.0, 1.0, 1.0, 1.0, 1.0, 1.0, 1.0, 1.0, 1.0, 1.0, 1.0, 1.0, 1.0, 1.0, 1.0, 1.0, 1.0, 1.0, 1.0, 1.0, 1.0, 1.0, 1.0, 1.0, 1.0, 1.0, 1.0, 1.0, 1.0, 1.0, 1.0, 1.0, 1.0, 1.0, 1.0, 1.0, 1.0, 1.0, 1.0, 1.0, 1.0, 1.0, 1.0, 1.0, 1.0, 1.0, 1.0, 1.0, 1.0, 1.0, 1.0, 1.0, 1.0, 1.0, 1.0, 1.0, 1.0, 1.0, 1.0, 1.0, 1.0, 1.0, 1.0, 1.0, 1.0, 1.0, 1.0, 1.0, 1.0, 1.0, 1.0, 1.0, 1.0, 1.0, 1.0, 1.0, 1.0, 1.0, 1.0, 1.0, 1.0, 1.0, 1.0, 1.0, 1.0, 1.0, 1.0, 1.0, 1.0, 1.0, 1.0, 1.0, 1.0, 1.0, 1.0, 1.0, 1.0, 1.0, 1.0, 1.0, 1.0, 1.0, 1.0, 1.0, 1.0, 1.0, 1.0, 1.0, 1.0, 1.0, 1.0, 1.0, 1.0, 1.0, 1.0, 1.0, 1.0, 1.0, 1.0, 1.0, 1.0, 1.0, 1.0, 1.0, 1.0, 1.0, 1.0, 1.0, 1.0, 1.0, 1.0, 1.0, 1.0, 1.0, 1.0, 1.0, 1.0, 1.0, 1.0, 1.0, 1.0, 1.0, 1.0, 1.0, 1.0, 1.0, 1.0, 1.0, 1.0, 1.0, 1.0, 1.0, 1.0, 1.0, 1.0, 1.0, 1.0, 1.0, 1.0, 1.0, 1.0, 1.0, 1.0, 1.0, 1.0, 1.0, 1.0, 1.0, 1.0, 1.0, 1.0, 1.0, 1.0, 1.0, 1.0, 1.0, 1.0, 1.0, 1.0, 1.0, 1.0, 1.0, 1.0, 1.0, 1.0, 1.0, 1.0, 1.0, 1.0, 1.0, 1.0, 1.0, 1.0, 1.0, 1.0, 1.0, 1.0, 1.0, 1.0, 1.0, 1.0, 1.0, 1.0, 1.0, 1.0, 1.0, 1.0, 1.0, 1.0, 1.0, 1.0, 1.0, 1.0, 1.0, 1.0, 1.0, 1.0, 1.0, 1.0, 1.0, 1.0, 1.0, 1.0, 1.0, 1.0, 1.0, 1.0, 1.0, 1.0, 1.0, 1.0, 1.0, 1.0, 1.0, 1.0, 1.0, 1.0, 1.0, 1.0, 1.0, 1.0, 1.0, 1.0, 1.0, 1.0, 1.0, 1.0, 1.0, 1.0, 1.0, 1.0, 1.0, 1.0, 1.0, 1.0, 1.0, 1.0, 1.0, 1.0, 1.0, 1.0, 1.0, 1.0, 1.0, 1.0, 1.0, 1.0, 1.0, 1.0, 1.0, 1.0, 1.0, 1.0, 1.0, 1.0, 1.0, 1.0, 1.0, 1.0, 1.0, 1.0, 1.0, 1.0, 1.0, 1.0, 1.0, 1.0, 1.0, 1.0, 1.0, 1.0, 1.0, 1.0, 1.0, 1.0, 1.0, 1.0, 1.0, 1.0, 1.0, 1.0, 1.0, 1.0, 1.0, 1.0, 1.0, 1.0, 1.0, 1.0, 1.0, 1.0, 1.0, 1.0, 1.0, 1.0, 1.0, 1.0, 1.0, 1.0, 1.0, 1.0, 1.0, 1.0, 1.0, 1.0, 1.0, 1.0, 1.0, 1.0, 1.0, 1.0, 1.0, 1.0, 1.0, 1.0, 1.0, 1.0, 1.0, 1.0, 1.0, 1.0, 1.0, 1.0, 1.0, 1.0, 1.0, 1.0, 1.0, 1.0, 1.0, 1.0, 1.0, 1.0, 1.0, 1.0, 1.0, 1.0, 1.0, 1.0, 1.0, 1.0, 1.0, 1.0, 1.0, 1.0, 1.0, 1.0, 1.0, 1.0, 1.0, 1.0, 1.0, 1.0, 1.0, 1.0, 1.0, 1.0, 1.0, 1.0, 1.0, 1.0, 1.0, 1.0, 1.0, 1.0, 1.0, 1.0, 1.0, 1.0, 1.0, 1.0, 1.0, 1.0, 1.0, 1.0, 1.0, 1.0, 1.0, 1.0, 1.0, 1.0, 1.0, 1.0, 1.0, 1.0, 1.0, 1.0, 1.0, 1.0, 1.0, 1.0, 1.0, 1.0, 1.0, 1.0, 1.0, 1.0, 1.0, 1.0, 1.0, 1.0, 1.0, 1.0, 1.0, 1.0, 1.0, 1.0, 1.0, 1.0, 1.0, 1.0, 1.0, 1.0, 1.0, 1.0, 1.0, 1.0, 1.0, 1.0, 1.0, 1.0, 1.0, 1.0, 1.0, 1.0, 1.0, 1.0, 1.0, 1.0, 1.0, 1.0, 1.0, 1.0, 1.0, 1.0, 1.0, 1.0, 1.0, 1.0, 1.0, 1.0, 1.0, 1.0, 1.0, 1.0, 1.0, 1.0, 1.0, 1.0, 1.0, 1.0, 1.0, 1.0, 1.0, 1.0, 1.0, 1.0, 1.0, 1.0, 1.0, 1.0, 1.0, 1.0, 1.0, 1.0, 1.0, 1.0, 1.0, 1.0, 1.0, 1.0, 1.0, 1.0, 1.0, 1.0, 1.0, 1.0, 1.0, 1.0, 1.0, 1.0, 1.0, 1.0, 1.0, 1.0, 1.0, 1.0, 1.0, 1.0, 1.0, 1.0, 1.0, 1.0, 1.0, 1.0, 1.0, 1.0, 1.0, 1.0, 1.0, 1.0, 1.0, 1.0, 1.0, 1.0, 1.0, 1.0, 1.0, 1.0, 1.0, 1.0, 1.0, 1.0, 1.0, 1.0, 1.0, 1.0, 1.0, 1.0, 1.0, 1.0, 1.0, 1.0, 1.0, 1.0, 1.0, 1.0, 1.0, 1.0, 1.0, 1.0, 1.0, 1.0, 1.0, 1.0, 1.0, 1.0, 1.0, 1.0, 1.0, 1.0, 1.0, 1.0, 1.0, 1.0, 1.0, 1.0, 1.0, 1.0, 1.0, 1.0, 1.0, 1.0, 1.0, 1.0, 1.0, 1.0, 1.0, 1.0, 1.0, 1.0, 1.0, 1.0, 1.0, 1.0, 1.0, 1.0, 1.0, 1.0, 1.0, 1.0, 1.0, 1.0, 1.0, 1.0, 1.0, 1.0, 1.0, 1.0, 1.0, 1.0, 1.0, 1.0, 1.0, 1.0, 1.0, 1.0, 1.0, 1.0, 1.0, 1.0, 1.0, 1.0, 1.0, 1.0, 1.0, 1.0, 1.0, 1.0, 1.0, 1.0, 1.0, 1.0, 1.0, 1.0, 1.0, 1.0, 1.0, 1.0, 1.0, 1.0, 1.0, 1.0, 1.0, 1.0, 1.0, 1.0, 1.0, 1.0, 1.0, 1.0, 1.0, 1.0, 1.0, 1.0, 1.0, 1.0, 1.0, 1.0, 1.0, 1.0, 1.0, 1.0, 1.0, 1.0, 1.0, 1.0, 1.0, 1.0, 1.0, 1.0, 1.0, 1.0, 1.0, 1.0, 1.0, 1.0, 1.0, 1.0, 1.0, 1.0, 1.0, 1.0, 1.0, 1.0, 1.0, 1.0, 1.0, 1.0, 1.0, 1.0, 1.0, 1.0, 1.0, 1.0, 1.0, 1.0, 1.0, 1.0, 1.0, 1.0, 1.0, 1.0, 1.0, 1.0, 1.0, 1.0, 1.0, 1.0, 1.0, 1.0, 1.0, 1.0, 1.0, 1.0, 1.0, 1.0, 1.0, 1.0, 1.0, 1.0, 1.0, 1.0, 1.0, 1.0, 1.0, 1.0, 1.0, 1.0, 1.0, 1.0, 1.0, 1.0, 1.0, 1.0, 1.0, 1.0, 1.0, 1.0, 1.0, 1.0, 1.0, 1.0, 1.0, 1.0, 1.0, 1.0, 1.0, 1.0, 1.0, 1.0, 1.0, 1.0, 1.0, 1.0, 1.0, 1.0, 1.0, 1.0, 1.0, 1.0, 1.0, 1.0, 1.0, 1.0, 1.0, 1.0, 1.0, 1.0, 1.0, 1.0, 1.0, 1.0, 1.0, 1.0, 1.0, 1.0, 1.0, 1.0, 1.0, 1.0, 1.0, 1.0, 1.0, 1.0, 1.0, 1.0, 1.0, 1.0, 1.0, 1.0, 1.0, 1.0, 1.0, 1.0, 1.0, 1.0, 1.0, 1.0, 1.0, 1.0, 1.0, 1.0, 1.0, 1.0, 1.0, 1.0, 1.0, 1.0, 1.0, 1.0, 1.0, 1.0, 1.0, 1.0, 1.0, 1.0, 1.0, 1.0, 1.0, 1.0, 1.0, 1.0, 1.0, 1.0, 1.0, 1.0, 1.0, 1.0, 1.0, 1.0, 1.0, 1.0, 1.0, 1.0, 1.0, 1.0, 1.0, 1.0, 1.0, 1.0, 1.0, 1.0, 1.0, 1.0, 1.0, 1.0, 1.0, 1.0, 1.0, 1.0, 1.0, 1.0, 1.0, 1.0, 1.0, 1.0, 1.0, 1.0, 1.0, 1.0, 1.0, 1.0, 1.0, 1.0, 1.0, 1.0, 1.0, 1.0, 1.0, 1.0, 1.0, 1.0, 1.0, 1.0, 1.0, 1.0, 1.0, 1.0, 1.0, 1.0, 1.0, 1.0, 1.0, 1.0, 1.0, 1.0, 1.0, 1.0, 1.0, 1.0, 1.0, 1.0, 1.0, 1.0, 1.0, 1.0, 1.0, 1.0, 1.0, 1.0, 1.0, 1.0, 1.0, 1.0, 1.0, 1.0, 1.0, 1.0, 1.0, 1.0, 1.0, 1.0, 1.0, 1.0, 1.0, 1.0, 1.0, 1.0, 1.0, 1.0, 1.0, 1.0, 1.0, 1.0, 1.0, 1.0, 1.0, 1.0, 1.0, 1.0, 1.0, 1.0, 1.0, 1.0, 1.0, 1.0, 1.0, 1.0, 1.0, 1.0, 1.0, 1.0, 1.0, 1.0, 1.0, 1.0, 1.0, 1.0, 1.0, 1.0, 1.0, 1.0, 1.0, 1.0, 1.0, 1.0, 1.0, 1.0, 1.0, 1.0, 1.0, 1.0, 1.0, 1.0, 1.0, 1.0, 1.0, 1.0, 1.0, 1.0, 1.0, 1.0, 1.0, 1.0, 1.0, 1.0, 1.0, 1.0, 1.0, 1.0, 1.0, 1.0, 1.0, 1.0, 1.0, 1.0, 1.0, 1.0, 1.0, 1.0, 1.0, 1.0, 1.0, 1.0, 1.0, 1.0, 1.0, 1.0, 1.0, 1.0, 1.0, 1.0, 1.0, 1.0, 1.0, 1.0, 1.0, 1.0, 1.0, 1.0, 1.0, 1.0, 1.0, 1.0, 1.0, 1.0, 1.0, 1.0, 1.0, 1.0, 1.0, 1.0, 1.0, 1.0, 1.0, 1.0, 1.0, 1.0, 1.0, 1.0, 1.0, 1.0, 1.0, 1.0, 1.0, 1.0, 1.0, 1.0, 1.0, 1.0, 1.0, 1.0, 1.0, 1.0, 1.0, 1.0, 1.0, 1.0, 1.0, 1.0, 1.0, 1.0, 1.0, 1.0, 1.0, 1.0, 1.0, 1.0, 1.0, 1.0, 1.0, 1.0, 1.0, 1.0, 1.0, 1.0, 1.0, 1.0, 1.0, 1.0, 1.0, 1.0, 1.0, 1.0, 1.0, 1.0, 1.0, 1.0, 1.0, 1.0, 1.0, 1.0, 1.0, 1.0, 1.0, 1.0, 1.0, 1.0, 1.0, 1.0, 1.0, 1.0, 1.0, 1.0, 1.0, 1.0, 1.0, 1.0, 1.0, 1.0, 1.0, 1.0, 1.0, 1.0, 1.0, 1.0, 1.0, 1.0, 1.0, 1.0, 1.0, 1.0, 1.0, 1.0, 1.0, 1.0, 1.0, 1.0, 1.0, 1.0, 1.0, 1.0, 1.0, 1.0, 1.0, 1.0, 1.0, 1.0, 1.0, 1.0, 1.0, 1.0, 1.0, 1.0, 1.0, 1.0, 1.0, 1.0, 1.0, 1.0, 1.0, 1.0, 1.0, 1.0, 1.0, 1.0, 1.0, 1.0, 1.0, 1.0, 1.0, 1.0, 1.0, 1.0, 1.0, 1.0, 1.0, 1.0, 1.0, 1.0, 1.0, 1.0, 1.0, 1.0, 1.0, 1.0, 1.0, 1.0, 1.0, 1.0, 1.0, 1.0, 1.0, 1.0, 1.0, 1.0, 1.0, 1.0, 1.0, 1.0, 1.0, 1.0, 1.0, 1.0, 1.0, 1.0, 1.0, 1.0, 1.0, 1.0, 1.0, 1.0, 1.0, 1.0, 1.0, 1.0, 1.0, 1.0, 1.0, 1.0, 1.0, 1.0, 1.0, 1.0, 1.0, 1.0, 1.0, 1.0, 1.0, 1.0, 1.0, 1.0, 1.0, 1.0, 1.0, 1.0, 1.0, 1.0, 1.0, 1.0, 1.0, 1.0, 1.0, 1.0, 1.0, 1.0, 1.0, 1.0, 1.0, 1.0, 1.0, 1.0, 1.0, 1.0, 1.0, 1.0, 1.0, 1.0, 1.0, 1.0, 1.0, 1.0, 1.0, 1.0, 1.0, 1.0, 1.0, 1.0, 1.0, 1.0, 1.0, 1.0, 1.0, 1.0, 1.0, 1.0, 1.0, 1.0, 1.0, 1.0, 1.0, 1.0, 1.0, 1.0, 1.0, 1.0, 1.0, 1.0, 1.0, 1.0, 1.0, 1.0, 1.0, 1.0, 1.0, 1.0, 1.0, 1.0, 1.0, 1.0, 1.0, 1.0, 1.0, 1.0, 1.0, 1.0, 1.0, 1.0, 1.0, 1.0, 1.0, 1.0, 1.0, 1.0, 1.0, 1.0, 1.0, 1.0, 1.0, 1.0, 1.0, 1.0, 1.0, 1.0, 1.0, 1.0, 1.0, 1.0, 1.0, 1.0, 1.0, 1.0, 1.0, 1.0, 1.0, 1.0, 1.0, 1.0, 1.0, 1.0, 1.0, 1.0, 1.0, 1.0, 1.0, 1.0, 1.0, 1.0, 1.0, 1.0, 1.0, 1.0, 1.0, 1.0, 1.0, 1.0, 1.0, 1.0, 1.0, 1.0, 1.0, 1.0, 1.0, 1.0, 1.0, 1.0, 1.0, 1.0, 1.0, 1.0, 1.0, 1.0, 1.0, 1.0, 1.0, 1.0, 1.0, 1.0, 1.0, 1.0, 1.0, 1.0, 1.0, 1.0, 1.0, 1.0, 1.0, 1.0, 1.0, 1.0, 1.0, 1.0, 1.0, 1.0, 1.0, 1.0, 1.0, 1.0, 1.0, 1.0, 1.0, 1.0, 1.0, 1.0, 1.0, 1.0, 1.0, 1.0, 1.0, 1.0, 1.0, 1.0, 1.0, 1.0, 1.0, 1.0, 1.0, 1.0, 1.0, 1.0, 1.0, 1.0, 1.0, 1.0, 1.0, 1.0, 1.0, 1.0, 1.0, 1.0, 1.0, 1.0, 1.0, 1.0, 1.0, 1.0, 1.0, 1.0, 1.0, 1.0, 1.0, 1.0, 1.0, 1.0, 1.0, 1.0, 1.0, 1.0, 1.0, 1.0, 1.0, 1.0, 1.0, 1.0, 1.0, 1.0, 1.0, 1.0, 1.0, 1.0, 1.0, 1.0, 1.0, 1.0, 1.0, 1.0, 1.0, 1.0, 1.0, 1.0, 1.0, 1.0, 1.0, 1.0, 1.0, 1.0, 1.0, 1.0, 1.0, 1.0, 1.0, 1.0, 1.0, 1.0, 1.0, 1.0, 1.0, 1.0, 1.0, 1.0, 1.0, 1.0, 1.0, 1.0, 1.0, 1.0, 1.0, 1.0, 1.0, 1.0, 1.0, 1.0, 1.0, 1.0, 1.0, 1.0, 1.0, 1.0, 1.0, 1.0, 1.0, 1.0, 1.0, 1.0, 1.0, 1.0, 1.0, 1.0, 1.0, 1.0, 1.0, 1.0, 1.0, 1.0, 1.0, 1.0, 1.0, 1.0, 1.0, 1.0, 1.0, 1.0, 1.0, 1.0, 1.0, 1.0, 1.0, 1.0, 1.0, 1.0, 1.0, 1.0, 1.0, 1.0, 1.0, 1.0, 1.0, 1.0, 1.0, 1.0, 1.0, 1.0, 1.0, 1.0, 1.0, 1.0, 1.0, 1.0, 1.0, 1.0, 1.0, 1.0, 1.0, 1.0, 1.0, 1.0, 1.0, 1.0, 1.0, 1.0, 1.0, 1.0, 1.0, 1.0, 1.0, 1.0, 1.0, 1.0, 1.0, 1.0, 1.0, 1.0, 1.0, 1.0, 1.0, 1.0, 1.0, 1.0, 1.0, 1.0, 1.0, 1.0, 1.0, 1.0, 1.0, 1.0, 1.0, 1.0, 1.0, 1.0, 1.0, 1.0, 1.0, 1.0, 1.0, 1.0, 1.0, 1.0, 1.0, 1.0, 1.0, 1.0, 1.0, 1.0, 1.0, 1.0, 1.0, 1.0, 1.0, 1.0, 1.0, 1.0, 1.0, 1.0, 1.0, 1.0, 1.0, 1.0, 1.0, 1.0, 1.0, 1.0, 1.0, 1.0, 1.0, 1.0, 1.0, 1.0, 1.0, 1.0, 1.0, 1.0, 1.0, 1.0, 1.0, 1.0, 1.0, 1.0, 1.0, 1.0, 1.0, 1.0, 1.0, 1.0, 1.0, 1.0, 1.0, 1.0, 1.0, 1.0, 1.0, 1.0, 1.0, 1.0, 1.0, 1.0, 1.0, 1.0, 1.0, 1.0, 1.0, 1.0, 1.0, 1.0, 1.0, 1.0, 1.0, 1.0, 1.0, 1.0, 1.0, 1.0, 1.0, 1.0, 1.0, 1.0, 1.0, 1.0, 1.0, 1.0, 1.0, 1.0, 1.0, 1.0, 1.0, 1.0, 1.0, 1.0, 1.0, 1.0, 1.0, 1.0, 1.0, 1.0, 1.0, 1.0, 1.0, 1.0, 1.0, 1.0, 1.0, 1.0, 1.0, 1.0, 1.0, 1.0, 1.0, 1.0, 1.0, 1.0, 1.0, 1.0, 1.0, 1.0, 1.0, 1.0, 1.0, 1.0, 1.0, 1.0, 1.0, 1.0, 1.0, 1.0, 1.0, 1.0, 1.0, 1.0, 1.0, 1.0, 1.0, 1.0, 1.0, 1.0, 1.0, 1.0, 1.0, 1.0, 1.0, 1.0, 1.0, 1.0, 1.0, 1.0, 1.0, 1.0, 1.0, 1.0, 1.0, 1.0, 1.0, 1.0, 1.0, 1.0, 1.0, 1.0, 1.0, 1.0, 1.0, 1.0, 1.0, 1.0, 1.0, 1.0, 1.0, 1.0, 1.0, 1.0, 1.0, 1.0, 1.0, 1.0, 1.0, 1.0, 1.0, 1.0, 1.0, 1.0, 1.0, 1.0, 1.0, 1.0, 1.0, 1.0, 1.0, 1.0, 1.0, 1.0, 1.0, 1.0, 1.0, 1.0, 1.0, 1.0, 1.0, 1.0, 1.0, 1.0, 1.0, 1.0, 1.0, 1.0, 1.0, 1.0, 1.0, 1.0, 1.0, 1.0, 1.0, 1.0, 1.0, 1.0, 1.0, 1.0, 1.0, 1.0, 1.0, 1.0, 1.0, 1.0, 1.0, 1.0, 1.0, 1.0, 1.0, 1.0, 1.0, 1.0, 1.0, 1.0, 1.0, 1.0, 1.0, 1.0, 1.0, 1.0, 1.0, 1.0, 1.0, 1.0, 1.0, 1.0, 1.0, 1.0, 1.0, 1.0, 1.0, 1.0, 1.0, 1.0, 1.0, 1.0, 1.0, 1.0, 1.0, 1.0, 1.0, 1.0, 1.0, 1.0, 1.0, 1.0, 1.0, 1.0, 1.0, 1.0, 1.0, 1.0, 1.0, 1.0, 1.0, 1.0, 1.0, 1.0, 1.0, 1.0, 1.0, 1.0, 1.0, 1.0, 1.0, 1.0, 1.0, 1.0, 1.0, 1.0, 1.0, 1.0, 1.0, 1.0, 1.0, 1.0, 1.0, 1.0, 1.0, 1.0, 1.0, 1.0, 1.0, 1.0, 1.0, 1.0, 1.0, 1.0, 1.0, 1.0, 1.0, 1.0, 1.0, 1.0, 1.0, 1.0, 1.0, 1.0, 1.0, 1.0, 1.0, 1.0, 1.0, 1.0, 1.0, 1.0, 1.0, 1.0, 1.0, 1.0, 1.0, 1.0, 1.0, 1.0, 1.0, 1.0, 1.0, 1.0, 1.0, 1.0, 1.0, 1.0, 1.0, 1.0, 1.0, 1.0, 1.0, 1.0, 1.0, 1.0, 1.0, 1.0, 1.0, 1.0, 1.0, 1.0, 1.0, 1.0, 1.0, 1.0, 1.0, 1.0, 1.0, 1.0, 1.0, 1.0, 1.0, 1.0, 1.0, 1.0, 1.0, 1.0, 1.0, 1.0, 1.0, 1.0, 1.0, 1.0, 1.0, 1.0, 1.0, 1.0, 1.0, 1.0, 1.0, 1.0, 1.0, 1.0, 1.0, 1.0, 1.0, 1.0, 1.0, 1.0, 1.0, 1.0, 1.0, 1.0, 1.0, 1.0, 1.0, 1.0, 1.0, 1.0, 1.0, 1.0, 1.0, 1.0, 1.0, 1.0, 1.0, 1.0, 1.0, 1.0, 1.0, 1.0, 1.0, 1.0, 1.0, 1.0, 1.0, 1.0, 1.0, 1.0, 1.0, 1.0, 1.0, 1.0, 1.0, 1.0, 1.0, 1.0, 1.0, 1.0, 1.0, 1.0, 1.0, 1.0, 1.0, 1.0, 1.0, 1.0, 1.0, 1.0, 1.0, 1.0, 1.0, 1.0, 1.0, 1.0, 1.0, 1.0, 1.0, 1.0, 1.0, 1.0, 1.0, 1.0, 1.0, 1.0, 1.0, 1.0, 1.0, 1.0, 1.0, 1.0, 1.0, 1.0, 1.0, 1.0, 1.0, 1.0, 1.0, 1.0, 1.0, 1.0, 1.0, 1.0, 1.0, 1.0, 1.0, 1.0, 1.0, 1.0, 1.0, 1.0, 1.0, 1.0, 1.0, 1.0, 1.0, 1.0, 1.0, 1.0, 1.0, 1.0, 1.0, 1.0, 1.0, 1.0, 1.0, 1.0, 1.0, 1.0, 1.0, 1.0, 1.0, 1.0, 1.0, 1.0, 1.0, 1.0, 1.0, 1.0, 1.0, 1.0, 1.0, 1.0, 1.0, 1.0, 1.0, 1.0, 1.0, 1.0, 1.0, 1.0, 1.0, 1.0, 1.0, 1.0, 1.0, 1.0, 1.0, 1.0, 1.0, 1.0, 1.0, 1.0, 1.0, 1.0, 1.0, 1.0, 1.0, 1.0, 1.0, 1.0, 1.0, 1.0, 1.0, 1.0, 1.0, 1.0, 1.0, 1.0, 1.0, 1.0, 1.0, 1.0, 1.0, 1.0, 1.0, 1.0, 1.0, 1.0, 1.0, 1.0, 1.0, 1.0, 1.0, 1.0, 1.0, 1.0, 1.0, 1.0, 1.0, 1.0, 1.0, 1.0, 1.0, 1.0, 1.0, 1.0, 1.0, 1.0, 1.0, 1.0, 1.0, 1.0, 1.0, 1.0, 1.0, 1.0, 1.0, 1.0, 1.0, 1.0, 1.0, 1.0, 1.0, 1.0, 1.0, 1.0, 1.0, 1.0, 1.0, 1.0, 1.0, 1.0, 1.0, 1.0, 1.0, 1.0, 1.0, 1.0, 1.0, 1.0, 1.0, 1.0, 1.0, 1.0, 1.0, 1.0, 1.0, 1.0, 1.0, 1.0, 1.0, 1.0, 1.0, 1.0, 1.0, 1.0, 1.0, 1.0, 1.0, 1.0, 1.0, 1.0, 1.0, 1.0, 1.0, 1.0, 1.0, 1.0, 1.0, 1.0, 1.0, 1.0, 1.0, 1.0, 1.0, 1.0, 1.0, 1.0, 1.0, 1.0, 1.0, 1.0, 1.0, 1.0, 1.0, 1.0, 1.0, 1.0, 1.0, 1.0, 1.0, 1.0, 1.0, 1.0, 1.0, 1.0, 1.0, 1.0, 1.0, 1.0, 1.0, 1.0, 1.0, 1.0, 1.0, 1.0, 1.0, 1.0, 1.0, 1.0, 1.0, 1.0, 1.0, 1.0, 1.0, 1.0, 1.0, 1.0, 1.0, 1.0, 1.0, 1.0, 1.0, 1.0, 1.0, 1.0, 1.0, 1.0, 1.0, 1.0, 1.0, 1.0, 1.0, 1.0, 1.0, 1.0, 1.0, 1.0, 1.0, 1.0, 1.0, 1.0, 1.0, 1.0, 1.0, 1.0, 1.0, 1.0, 1.0, 1.0, 1.0, 1.0, 1.0, 1.0, 1.0, 1.0, 1.0, 1.0, 1.0, 1.0, 1.0, 1.0, 1.0, 1.0, 1.0, 1.0, 1.0, 1.0, 1.0, 1.0, 1.0, 1.0, 1.0, 1.0, 1.0, 1.0, 1.0, 1.0, 1.0, 1.0, 1.0, 1.0, 1.0, 1.0, 1.0, 1.0, 1.0, 1.0, 1.0, 1.0, 1.0, 1.0, 1.0, 1.0, 1.0, 1.0, 1.0, 1.0, 1.0, 1.0, 1.0, 1.0, 1.0, 1.0, 1.0, 1.0, 1.0, 1.0, 1.0, 1.0, 1.0, 1.0, 1.0, 1.0, 1.0, 1.0, 1.0, 1.0, 1.0, 1.0, 1.0, 1.0, 1.0, 1.0, 1.0, 1.0, 1.0, 1.0, 1.0, 1.0, 1.0, 1.0, 1.0, 1.0, 1.0, 1.0, 1.0, 1.0, 1.0, 1.0, 1.0, 1.0, 1.0, 1.0, 1.0, 1.0, 1.0, 1.0, 1.0, 1.0, 1.0, 1.0, 1.0, 1.0, 1.0, 1.0, 1.0, 1.0, 1.0, 1.0, 1.0, 1.0, 1.0, 1.0, 1.0, 1.0, 1.0, 1.0, 1.0, 1.0, 1.0, 1.0, 1.0, 1.0, 1.0, 1.0, 1.0, 1.0, 1.0, 1.0, 1.0, 1.0, 1.0, 1.0, 1.0, 1.0, 1.0, 1.0, 1.0, 1.0, 1.0, 1.0, 1.0, 1.0, 1.0, 1.0, 1.0, 1.0, 1.0, 1.0, 1.0, 1.0, 1.0, 1.0, 1.0, 1.0, 1.0, 1.0, 1.0, 1.0, 1.0, 1.0, 1.0, 1.0, 1.0, 1.0, 1.0, 1.0, 1.0, 1.0, 1.0, 1.0, 1.0, 1.0, 1.0, 1.0, 1.0, 1.0, 1.0, 1.0, 1.0, 1.0, 1.0, 1.0, 1.0, 1.0, 1.0, 1.0, 1.0, 1.0, 1.0, 1.0, 1.0, 1.0, 1.0, 1.0, 1.0, 1.0, 1.0, 1.0, 1.0, 1.0, 1.0, 1.0, 1.0, 1.0, 1.0, 1.0, 1.0, 1.0, 1.0, 1.0, 1.0, 1.0, 1.0, 1.0, 1.0, 1.0, 1.0, 1.0, 1.0, 1.0, 1.0, 1.0, 1.0, 1.0, 1.0, 1.0, 1.0, 1.0, 1.0, 1.0, 1.0, 1.0, 1.0, 1.0, 1.0, 1.0, 1.0, 1.0, 1.0, 1.0, 1.0, 1.0, 1.0, 1.0, 1.0, 1.0, 1.0, 1.0, 1.0, 1.0, 1.0, 1.0, 1.0, 1.0, 1.0, 1.0, 1.0, 1.0, 1.0, 1.0, 1.0, 1.0, 1.0, 1.0, 1.0, 1.0, 1.0, 1.0, 1.0, 1.0, 1.0, 1.0, 1.0, 1.0, 1.0, 1.0, 1.0, 1.0, 1.0, 1.0, 1.0, 1.0, 1.0, 1.0, 1.0, 1.0, 1.0, 1.0, 1.0, 1.0, 1.0, 1.0, 1.0, 1.0, 1.0, 1.0, 1.0, 1.0, 1.0, 1.0, 1.0, 1.0, 1.0, 1.0, 1.0, 1.0, 1.0, 1.0, 1.0, 1.0, 1.0, 1.0, 1.0, 1.0, 1.0, 1.0, 1.0, 1.0, 1.0, 1.0, 1.0, 1.0, 1.0, 1.0, 1.0, 1.0, 1.0, 1.0, 1.0, 1.0, 1.0, 1.0, 1.0, 1.0, 1.0, 1.0, 1.0, 1.0, 1.0, 1.0, 1.0, 1.0, 1.0, 1.0, 1.0, 1.0, 1.0, 1.0, 1.0, 1.0, 1.0, 1.0, 1.0, 1.0, 1.0, 1.0, 1.0, 1.0, 1.0, 1.0, 1.0, 1.0, 1.0, 1.0, 1.0, 1.0, 1.0, 1.0, 1.0, 1.0, 1.0, 1.0, 1.0, 1.0, 1.0, 1.0, 1.0, 1.0, 1.0, 1.0, 1.0, 1.0, 1.0, 1.0, 1.0, 1.0, 1.0, 1.0, 1.0, 1.0, 1.0, 1.0, 1.0, 1.0, 1.0, 1.0, 1.0, 1.0, 1.0, 1.0, 1.0, 1.0, 1.0, 1.0, 1.0, 1.0, 1.0, 1.0, 1.0, 1.0, 1.0, 1.0, 1.0, 1.0, 1.0, 1.0, 1.0, 1.0, 1.0, 1.0, 1.0, 1.0, 1.0, 1.0, 1.0, 1.0, 1.0, 1.0, 1.0, 1.0, 1.0, 1.0, 1.0, 1.0, 1.0, 1.0, 1.0, 1.0, 1.0, 1.0, 1.0, 1.0, 1.0, 1.0, 1.0, 1.0, 1.0, 1.0, 1.0, 1.0, 1.0, 1.0, 1.0, 1.0, 1.0, 1.0, 1.0, 1.0, 1.0, 1.0, 1.0, 1.0, 1.0, 1.0, 1.0, 1.0, 1.0, 1.0, 1.0, 1.0, 1.0, 1.0, 1.0, 1.0, 1.0, 1.0, 1.0, 1.0, 1.0, 1.0, 1.0, 1.0, 1.0, 1.0, 1.0, 1.0, 1.0, 1.0, 1.0, 1.0, 1.0, 1.0, 1.0, 1.0, 1.0, 1.0, 1.0, 1.0, 1.0, 1.0, 1.0, 1.0, 1.0, 1.0, 1.0, 1.0, 1.0, 1.0, 1.0, 1.0, 1.0, 1.0, 1.0, 1.0, 1.0, 1.0, 1.0, 1.0, 1.0, 1.0, 1.0, 1.0, 1.0, 1.0, 1.0, 1.0, 1.0, 1.0, 1.0, 1.0, 1.0, 1.0, 1.0, 1.0, 1.0, 1.0, 1.0, 1.0, 1.0, 1.0, 1.0, 1.0, 1.0, 1.0, 1.0, 1.0, 1.0, 1.0, 1.0, 1.0, 1.0, 1.0, 1.0, 1.0, 1.0, 1.0, 1.0, 1.0, 1.0, 1.0, 1.0, 1.0, 1.0, 1.0, 1.0, 1.0, 1.0, 1.0, 1.0, 1.0, 1.0, 1.0, 1.0, 1.0, 1.0, 1.0, 1.0, 1.0, 1.0, 1.0, 1.0, 1.0, 1.0, 1.0, 1.0, 1.0, 1.0, 1.0, 1.0, 1.0, 1.0, 1.0, 1.0, 1.0, 1.0, 1.0, 1.0, 1.0, 1.0, 1.0, 1.0, 1.0, 1.0, 1.0, 1.0, 1.0, 1.0, 1.0, 1.0, 1.0, 1.0, 1.0, 1.0, 1.0, 1.0, 1.0, 1.0, 1.0, 1.0, 1.0, 1.0, 1.0, 1.0, 1.0, 1.0, 1.0, 1.0, 1.0, 1.0, 1.0, 1.0, 1.0, 1.0, 1.0, 1.0, 1.0, 1.0, 1.0, 1.0, 1.0, 1.0, 1.0, 1.0, 1.0, 1.0, 1.0, 1.0, 1.0, 1.0, 1.0, 1.0, 1.0, 1.0, 1.0, 1.0, 1.0, 1.0, 1.0, 1.0, 1.0, 1.0, 1.0, 1.0, 1.0, 1.0, 1.0, 1.0, 1.0, 1.0, 1.0, 1.0, 1.0, 1.0, 1.0, 1.0, 1.0, 1.0, 1.0, 1.0, 1.0, 1.0, 1.0, 1.0, 1.0, 1.0, 1.0, 1.0, 1.0, 1.0, 1.0, 1.0, 1.0, 1.0, 1.0, 1.0, 1.0, 1.0, 1.0, 1.0, 1.0, 1.0, 1.0, 1.0, 1.0, 1.0, 1.0, 1.0, 1.0, 1.0, 1.0, 1.0, 1.0, 1.0, 1.0, 1.0, 1.0, 1.0, 1.0, 1.0, 1.0, 1.0, 1.0, 1.0, 1.0, 1.0, 1.0, 1.0, 1.0, 1.0, 1.0, 1.0, 1.0, 1.0, 1.0, 1.0, 1.0, 1.0, 1.0, 1.0, 1.0, 1.0, 1.0, 1.0, 1.0, 1.0, 1.0, 1.0, 1.0, 1.0, 1.0, 1.0, 1.0, 1.0, 1.0, 1.0, 1.0, 1.0, 1.0, 1.0, 1.0, 1.0, 1.0, 1.0, 1.0, 1.0, 1.0, 1.0, 1.0, 1.0, 1.0, 1.0, 1.0, 1.0, 1.0, 1.0, 1.0, 1.0, 1.0, 1.0, 1.0, 1.0, 1.0, 1.0, 1.0, 1.0, 1.0, 1.0, 1.0, 1.0, 1.0, 1.0, 1.0, 1.0, 1.0, 1.0, 1.0, 1.0, 1.0, 1.0, 1.0, 1.0, 1.0, 1.0, 1.0, 1.0, 1.0, 1.0, 1.0, 1.0, 1.0, 1.0, 1.0, 1.0, 1.0, 1.0, 1.0, 1.0, 1.0, 1.0, 1.0, 1.0, 1.0, 1.0, 1.0, 1.0, 1.0, 1.0, 1.0, 1.0, 1.0, 1.0, 1.0, 1.0, 1.0, 1.0, 1.0, 1.0, 1.0, 1.0, 1.0, 1.0, 1.0, 1.0, 1.0, 1.0, 1.0, 1.0, 1.0, 1.0, 1.0, 1.0, 1.0, 1.0, 1.0, 1.0, 1.0, 1.0, 1.0, 1.0, 1.0, 1.0, 1.0, 1.0, 1.0, 1.0, 1.0, 1.0, 1.0, 1.0, 1.0, 1.0, 1.0, 1.0, 1.0, 1.0, 1.0, 1.0, 1.0, 1.0, 1.0, 1.0, 1.0, 1.0, 1.0, 1.0, 1.0, 1.0, 1.0, 1.0, 1.0, 1.0, 1.0, 1.0, 1.0, 1.0, 1.0, 1.0, 1.0, 1.0, 1.0, 1.0, 1.0, 1.0, 1.0, 1.0, 1.0, 1.0, 1.0, 1.0, 1.0, 1.0, 1.0, 1.0, 1.0, 1.0, 1.0, 1.0, 1.0, 1.0, 1.0, 1.0, 1.0, 1.0, 1.0, 1.0, 1.0, 1.0, 1.0, 1.0, 1.0, 1.0, 1.0, 1.0, 1.0, 1.0, 1.0, 1.0, 1.0, 1.0, 1.0, 1.0, 1.0, 1.0, 1.0, 1.0, 1.0, 1.0, 1.0, 1.0, 1.0, 1.0, 1.0, 1.0, 1.0, 1.0, 1.0, 1.0, 1.0, 1.0, 1.0, 1.0, 1.0, 1.0, 1.0, 1.0, 1.0, 1.0, 1.0, 1.0, 1.0, 1.0, 1.0, 1.0, 1.0, 1.0, 1.0, 1.0, 1.0, 1.0, 1.0, 1.0, 1.0, 1.0, 1.0, 1.0, 1.0, 1.0, 1.0, 1.0, 1.0, 1.0, 1.0, 1.0, 1.0, 1.0, 1.0, 1.0, 1.0, 1.0, 1.0, 1.0, 1.0, 1.0, 1.0, 1.0, 1.0, 1.0, 1.0, 1.0, 1.0, 1.0, 1.0, 1.0, 1.0, 1.0, 1.0, 1.0, 1.0, 1.0, 1.0, 1.0, 1.0, 1.0, 1.0, 1.0, 1.0, 1.0, 1.0, 1.0, 1.0, 1.0, 1.0, 1.0, 1.0, 1.0, 1.0, 1.0, 1.0, 1.0, 1.0, 1.0, 1.0, 1.0, 1.0, 1.0, 1.0, 1.0, 1.0, 1.0, 1.0, 1.0, 1.0, 1.0, 1.0, 1.0, 1.0, 1.0, 1.0, 1.0, 1.0, 1.0, 1.0, 1.0, 1.0, 1.0, 1.0, 1.0, 1.0, 1.0, 1.0, 1.0, 1.0, 1.0, 1.0, 1.0, 1.0, 1.0, 1.0, 1.0, 1.0, 1.0, 1.0, 1.0, 1.0, 1.0, 1.0, 1.0, 1.0, 1.0, 1.0, 1.0, 1.0, 1.0, 1.0, 1.0, 1.0, 1.0, 1.0, 1.0, 1.0, 1.0, 1.0, 1.0, 1.0, 1.0, 1.0, 1.0, 1.0, 1.0, 1.0, 1.0, 1.0, 1.0, 1.0, 1.0, 1.0, 1.0, 1.0, 1.0, 1.0, 1.0, 1.0, 1.0, 1.0, 1.0, 1.0, 1.0, 1.0, 1.0, 1.0, 1.0, 1.0, 1.0, 1.0, 1.0, 1.0, 1.0, 1.0, 1.0, 1.0, 1.0, 1.0, 1.0, 1.0, 1.0, 1.0, 1.0, 1.0, 1.0, 1.0, 1.0, 1.0, 1.0, 1.0, 1.0, 1.0, 1.0, 1.0, 1.0, 1.0, 1.0, 1.0, 1.0, 1.0, 1.0, 1.0, 1.0, 1.0, 1.0, 1.0, 1.0, 1.0, 1.0, 1.0, 1.0, 1.0, 1.0, 1.0, 1.0, 1.0, 1.0, 1.0, 1.0, 1.0, 1.0, 1.0, 1.0, 1.0, 1.0, 1.0, 1.0, 1.0, 1.0, 1.0, 1.0, 1.0, 1.0, 1.0, 1.0, 1.0, 1.0, 1.0, 1.0, 1.0, 1.0, 1.0, 1.0, 1.0, 1.0, 1.0, 1.0, 1.0, 1.0, 1.0, 1.0, 1.0, 1.0, 1.0, 1.0, 1.0, 1.0, 1.0, 1.0, 1.0, 1.0, 1.0, 1.0, 1.0, 1.0, 1.0, 1.0, 1.0, 1.0, 1.0, 1.0, 1.0, 1.0, 1.0, 1.0, 1.0, 1.0, 1.0, 1.0, 1.0, 1.0, 1.0, 1.0, 1.0, 1.0, 1.0, 1.0, 1.0, 1.0, 1.0, 1.0, 1.0, 1.0, 1.0, 1.0, 1.0, 1.0, 1.0, 1.0, 1.0, 1.0, 1.0, 1.0, 1.0, 1.0, 1.0, 1.0, 1.0, 1.0, 1.0, 1.0, 1.0, 1.0, 1.0, 1.0, 1.0, 1.0, 1.0, 1.0, 1.0, 1.0, 1.0, 1.0, 1.0, 1.0, 1.0, 1.0, 1.0, 1.0, 1.0, 1.0, 1.0, 1.0, 1.0, 1.0, 1.0, 1.0, 1.0, 1.0, 1.0, 1.0, 1.0, 1.0, 1.0, 1.0, 1.0, 1.0, 1.0, 1.0, 1.0, 1.0, 1.0, 1.0, 1.0, 1.0, 1.0, 1.0, 1.0, 1.0, 1.0, 1.0, 1.0, 1.0, 1.0, 1.0, 1.0, 1.0, 1.0, 1.0, 1.0, 1.0, 1.0, 1.0, 1.0, 1.0, 1.0, 1.0, 1.0, 1.0, 1.0, 1.0, 1.0, 1.0, 1.0, 1.0, 1.0, 1.0, 1.0, 1.0, 1.0, 1.0, 1.0, 1.0, 1.0, 1.0, 1.0, 1.0, 1.0, 1.0, 1.0, 1.0, 1.0, 1.0, 1.0, 1.0, 1.0, 1.0, 1.0, 1.0, 1.0, 1.0, 1.0, 1.0, 1.0, 1.0, 1.0, 1.0, 1.0, 1.0, 1.0, 1.0, 1.0, 1.0, 1.0, 1.0, 1.0, 1.0, 1.0, 1.0, 1.0, 1.0, 1.0, 1.0, 1.0, 1.0, 1.0, 1.0, 1.0, 1.0, 1.0, 1.0, 1.0, 1.0, 1.0, 1.0, 1.0, 1.0, 1.0, 1.0, 1.0, 1.0, 1.0, 1.0, 1.0, 1.0, 1.0, 1.0, 1.0, 1.0, 1.0, 1.0, 1.0, 1.0, 1.0, 1.0, 1.0, 1.0, 1.0, 1.0, 1.0, 1.0, 1.0, 1.0, 1.0, 1.0, 1.0, 1.0, 1.0, 1.0, 1.0, 1.0, 1.0, 1.0, 1.0, 1.0, 1.0, 1.0, 1.0, 1.0, 1.0, 1.0, 1.0, 1.0, 1.0, 1.0, 1.0, 1.0, 1.0, 1.0, 1.0, 1.0, 1.0, 1.0, 1.0, 1.0, 1.0, 1.0, 1.0, 1.0, 1.0, 1.0, 1.0, 1.0, 1.0, 1.0, 1.0, 1.0, 1.0, 1.0, 1.0, 1.0, 1.0, 1.0, 1.0, 1.0, 1.0, 1.0, 1.0, 1.0, 1.0, 1.0, 1.0, 1.0, 1.0, 1.0, 1.0, 1.0, 1.0, 1.0, 1.0, 1.0, 1.0, 1.0, 1.0, 1.0, 1.0, 1.0, 1.0, 1.0, 1.0, 1.0, 1.0, 1.0, 1.0, 1.0, 1.0, 1.0, 1.0, 1.0, 1.0, 1.0, 1.0, 1.0, 1.0, 1.0, 1.0, 1.0, 1.0, 1.0, 1.0, 1.0, 1.0, 1.0, 1.0, 1.0, 1.0, 1.0, 1.0, 1.0, 1.0, 1.0, 1.0, 1.0, 1.0, 1.0, 1.0, 1.0, 1.0, 1.0, 1.0, 1.0, 1.0, 1.0, 1.0, 1.0, 1.0, 1.0, 1.0, 1.0, 1.0, 1.0, 1.0, 1.0, 1.0, 1.0, 1.0, 1.0, 1.0, 1.0, 1.0, 1.0, 1.0, 1.0, 1.0, 1.0, 1.0, 1.0, 1.0, 1.0, 1.0, 1.0, 1.0, 1.0, 1.0, 1.0, 1.0, 1.0, 1.0, 1.0, 1.0, 1.0, 1.0, 1.0, 1.0, 1.0, 1.0, 1.0, 1.0, 1.0, 1.0, 1.0, 1.0, 1.0, 1.0, 1.0, 1.0, 1.0, 1.0, 1.0, 1.0, 1.0, 1.0, 1.0, 1.0, 1.0, 1.0, 1.0, 1.0, 1.0, 1.0, 1.0, 1.0, 1.0, 1.0, 1.0, 1.0, 1.0, 1.0, 1.0, 1.0, 1.0, 1.0, 1.0, 1.0, 1.0, 1.0, 1.0, 1.0, 1.0, 1.0, 1.0, 1.0, 1.0, 1.0, 1.0, 1.0, 1.0, 1.0, 1.0, 1.0, 1.0, 1.0, 1.0, 1.0, 1.0, 1.0, 1.0, 1.0, 1.0, 1.0, 1.0, 1.0, 1.0, 1.0, 1.0, 1.0, 1.0, 1.0, 1.0, 1.0, 1.0, 1.0, 1.0, 1.0, 1.0, 1.0, 1.0, 1.0, 1.0, 1.0, 1.0, 1.0, 1.0, 1.0, 1.0, 1.0, 1.0, 1.0, 1.0, 1.0, 1.0, 1.0, 1.0, 1.0, 1.0, 1.0, 1.0, 1.0, 1.0, 1.0, 1.0, 1.0, 1.0, 1.0, 1.0, 1.0, 1.0, 1.0, 1.0, 1.0, 1.0, 1.0, 1.0, 1.0, 1.0, 1.0, 1.0, 1.0, 1.0, 1.0, 1.0, 1.0, 1.0, 1.0, 1.0, 1.0, 1.0, 1.0, 1.0, 1.0, 1.0, 1.0, 1.0, 1.0, 1.0, 1.0, 1.0, 1.0, 1.0, 1.0, 1.0, 1.0, 1.0, 1.0, 1.0, 1.0, 1.0, 1.0, 1.0, 1.0, 1.0, 1.0, 1.0, 1.0, 1.0, 1.0, 1.0, 1.0, 1.0, 1.0, 1.0, 1.0, 1.0, 1.0, 1.0, 1.0, 1.0, 1.0, 1.0, 1.0, 1.0, 1.0, 1.0, 1.0, 1.0, 1.0, 1.0, 1.0, 1.0, 1.0, 1.0, 1.0, 1.0, 1.0, 1.0, 1.0, 1.0, 1.0, 1.0, 1.0, 1.0, 1.0, 1.0, 1.0, 1.0, 1.0, 1.0, 1.0, 1.0, 1.0, 1.0, 1.0, 1.0, 1.0, 1.0, 1.0, 1.0, 1.0, 1.0, 1.0, 1.0, 1.0, 1.0, 1.0, 1.0, 1.0, 1.0, 1.0, 1.0, 1.0, 1.0, 1.0, 1.0, 1.0, 1.0, 1.0, 1.0, 1.0, 1.0, 1.0, 1.0, 1.0, 1.0, 1.0, 1.0, 1.0, 1.0, 1.0, 1.0, 1.0, 1.0, 1.0, 1.0, 1.0, 1.0, 1.0, 1.0, 1.0, 1.0, 1.0, 1.0, 1.0, 1.0, 1.0, 1.0, 1.0, 1.0, 1.0, 1.0, 1.0, 1.0, 1.0, 1.0, 1.0, 1.0, 1.0, 1.0, 1.0, 1.0, 1.0, 1.0, 1.0, 1.0, 1.0, 1.0, 1.0, 1.0, 1.0, 1.0, 1.0, 1.0, 1.0, 1.0, 1.0, 1.0, 1.0, 1.0, 1.0, 1.0, 1.0, 1.0, 1.0, 1.0, 1.0, 1.0, 1.0, 1.0, 1.0, 1.0, 1.0, 1.0, 1.0, 1.0, 1.0, 1.0, 1.0, 1.0, 1.0, 1.0, 1.0, 1.0, 1.0, 1.0, 1.0, 1.0, 1.0, 1.0, 1.0, 1.0, 1.0, 1.0, 1.0, 1.0, 1.0, 1.0, 1.0, 1.0, 1.0, 1.0, 1.0, 1.0, 1.0, 1.0, 1.0, 1.0, 1.0, 1.0, 1.0, 1.0, 1.0, 1.0, 1.0, 1.0, 1.0, 1.0, 1.0, 1.0, 1.0, 1.0, 1.0, 1.0, 1.0, 1.0, 1.0, 1.0, 1.0, 1.0, 1.0, 1.0, 1.0, 1.0, 1.0, 1.0, 1.0, 1.0, 1.0, 1.0, 1.0, 1.0, 1.0, 1.0, 1.0, 1.0, 1.0, 1.0, 1.0, 1.0, 1.0, 1.0, 1.0, 1.0, 1.0, 1.0, 1.0, 1.0, 1.0, 1.0, 1.0, 1.0, 1.0, 1.0, 1.0, 1.0, 1.0, 1.0, 1.0, 1.0, 1.0, 1.0, 1.0, 1.0, 1.0, 1.0, 1.0, 1.0, 1.0, 1.0, 1.0, 1.0, 1.0, 1.0, 1.0, 1.0, 1.0, 1.0, 1.0, 1.0, 1.0, 1.0, 1.0, 1.0, 1.0, 1.0, 1.0, 1.0, 1.0, 1.0, 1.0, 1.0, 1.0, 1.0, 1.0, 1.0, 1.0, 1.0, 1.0, 1.0, 1.0, 1.0, 1.0, 1.0, 1.0, 1.0, 1.0, 1.0, 1.0, 1.0, 1.0, 1.0, 1.0, 1.0, 1.0, 1.0, 1.0, 1.0, 1.0, 1.0, 1.0, 1.0, 1.0, 1.0, 1.0, 1.0, 1.0, 1.0, 1.0, 1.0, 1.0, 1.0, 1.0, 1.0, 1.0, 1.0, 1.0, 1.0, 1.0, 1.0, 1.0, 1.0, 1.0, 1.0, 1.0, 1.0])
me_plane.use_remesh_preserve_volume = False
me_plane.use_remesh_preserve_attributes = False
me_plane.use_mirror_vertex_groups = False
me_plane.update()
arm_armature_004 = bpy.data.armatures.new('Armature.004')  # bones are not reproduced

# ---- objects
ob_armature = bpy.data.objects.new('Armature', arm_armature_004)
ob_plane = bpy.data.objects.new('Plane', me_plane)

# ---- transforms, parenting, visibility, modifiers, constraints
ob_armature.location = (0.0, 0.0, 0.0)
ob_armature.lineart.crease_threshold = 0.0
ob_plane.parent = ob_armature
ob_plane.location = (0.0, 0.0, 0.0)
ob_plane.lineart.crease_threshold = 0.0
_vg = ob_plane.vertex_groups.new(name='Bone.09')
_vg.add([12, 13, 14, 15], 1.0, 'REPLACE')
_vg = ob_plane.vertex_groups.new(name='Bone.10')
_vg.add([16, 17, 18, 19], 1.0, 'REPLACE')
_vg = ob_plane.vertex_groups.new(name='Bone.12')
_vg.add([24, 25, 26, 27], 1.0, 'REPLACE')
_vg = ob_plane.vertex_groups.new(name='Bone.11')
_vg.add([20, 21, 22, 23, 24, 25, 26, 27, 162, 163, 164, 165, 166, 167, 168, 169], 1.0, 'REPLACE')
_vg = ob_plane.vertex_groups.new(name='left upper leg')
_vg.add([0, 1, 2, 3, 20, 21, 22, 23, 158, 159, 160, 161], 1.0, 'REPLACE')
_vg = ob_plane.vertex_groups.new(name='left pelvis')
_vg.add([0, 1, 2, 3], 1.0, 'REPLACE')
_vg = ob_plane.vertex_groups.new(name='Bone.23')
_vg.add([142, 143, 144, 145, 218, 219, 220, 221], 1.0, 'REPLACE')
_vg = ob_plane.vertex_groups.new(name='Bone.03')
_vg.add([142, 143, 144, 145], 1.0, 'REPLACE')
_vg = ob_plane.vertex_groups.new(name='Bone.06')
_vg.add([83, 84, 85, 86, 289, 290, 291], 1.0, 'REPLACE')
_vg = ob_plane.vertex_groups.new(name='Bone.04')
_vg.add([75, 76, 77, 78, 83, 84, 85, 86, 289, 290, 291], 1.0, 'REPLACE')
_vg = ob_plane.vertex_groups.new(name='Bone.07')
_vg.add([75, 76, 77, 78, 87, 88, 89, 90], 1.0, 'REPLACE')
_vg = ob_plane.vertex_groups.new(name='Bone.05')
_vg.add([79, 80, 81, 82, 87, 88, 89, 90], 1.0, 'REPLACE')
_vg = ob_plane.vertex_groups.new(name='left shoulder')
_vg.add([8, 9, 10, 11, 286, 287, 288], 1.0, 'REPLACE')
_vg = ob_plane.vertex_groups.new(name='Bone.25')
_vg.add([8, 9, 10, 11, 63, 64, 65, 66, 286, 287, 288], 1.0, 'REPLACE')
_vg = ob_plane.vertex_groups.new(name='Bone.13')
_vg.add([28, 29, 30, 31, 63, 64, 65, 66, 170, 171, 172, 173], 1.0, 'REPLACE')
_vg = ob_plane.vertex_groups.new(name='Bone.24')
_vg.add([28, 29, 30, 31, 59, 60, 61, 62], 1.0, 'REPLACE')
_vg = ob_plane.vertex_groups.new(name='Bone.00')
_vg.add([4, 5, 6, 7, 59, 60, 61, 62, 154, 155, 156, 157], 1.0, 'REPLACE')
_vg = ob_plane.vertex_groups.new(name='Bone.14')
_vg.add([4, 5, 6, 7], 1.0, 'REPLACE')
_vg = ob_plane.vertex_groups.new(name='Bone.17')
_vg.add([40, 41, 42, 43], 1.0, 'REPLACE')
_vg = ob_plane.vertex_groups.new(name='Bone.21')
_vg.add([40, 41, 42, 43, 51, 52, 53, 54, 194, 195, 196, 197, 198, 199, 200, 201, 202, 203, 204, 205], 1.0, 'REPLACE')
_vg = ob_plane.vertex_groups.new(name='Bone.18')
_vg.add([44, 45], 1.0, 'REPLACE')
_vg = ob_plane.vertex_groups.new(name='Bone.15')
_vg.add([32, 33, 34, 35, 44, 45, 174, 175, 176, 177, 178, 179, 180, 181, 182, 183, 184, 185], 1.0, 'REPLACE')
_vg = ob_plane.vertex_groups.new(name='Bone.19')
_vg.add([46, 47, 48], 1.0, 'REPLACE')
_vg = ob_plane.vertex_groups.new(name='Bone.16')
_vg.add([36, 37, 38, 39, 46, 47, 48, 186, 187, 188, 189, 190, 191, 192, 193], 1.0, 'REPLACE')
_vg = ob_plane.vertex_groups.new(name='Bone.20')
_vg.add([49, 50], 1.0, 'REPLACE')
_vg = ob_plane.vertex_groups.new(name='Bone.22')
_vg.add([49, 50, 55, 56, 57, 58, 206, 207, 208, 209, 210, 211, 212, 213, 214, 215, 216, 217], 1.0, 'REPLACE')
_vg = ob_plane.vertex_groups.new(name='right shoulder')
_vg.add([91, 92, 93, 94, 292, 293, 294], 1.0, 'REPLACE')
_vg = ob_plane.vertex_groups.new(name='Bone.45')
_vg.add([91, 92, 93, 94, 150, 151, 152, 153, 292, 293, 294], 1.0, 'REPLACE')
_vg = ob_plane.vertex_groups.new(name='Bone.34')
_vg.add([111, 112, 113, 114, 150, 151, 152, 153, 238, 239, 240, 241], 1.0, 'REPLACE')
_vg = ob_plane.vertex_groups.new(name='Bone.44')
_vg.add([111, 112, 113, 114, 146, 147, 148, 149], 1.0, 'REPLACE')
_vg = ob_plane.vertex_groups.new(name='Bone.26')
_vg.add([71, 72, 73, 74, 146, 147, 148, 149, 222, 223, 224, 225], 1.0, 'REPLACE')
_vg = ob_plane.vertex_groups.new(name='Bone.35')
_vg.add([71, 72, 73, 74], 1.0, 'REPLACE')
_vg = ob_plane.vertex_groups.new(name='Bone.38')
_vg.add([123, 124, 125, 126], 1.0, 'REPLACE')
_vg = ob_plane.vertex_groups.new(name='Bone.42')
_vg.add([123, 124, 125, 126, 134, 135, 136, 137, 262, 263, 264, 265, 266, 267, 268, 269, 270, 271, 272, 273], 1.0, 'REPLACE')
_vg = ob_plane.vertex_groups.new(name='Bone.39')
_vg.add([127, 128], 1.0, 'REPLACE')
_vg = ob_plane.vertex_groups.new(name='Bone.36')
_vg.add([115, 116, 117, 118, 127, 128, 242, 243, 244, 245, 246, 247, 248, 249, 250, 251, 252, 253], 1.0, 'REPLACE')
_vg = ob_plane.vertex_groups.new(name='Bone.40')
_vg.add([129, 130, 131], 1.0, 'REPLACE')
_vg = ob_plane.vertex_groups.new(name='Bone.37')
_vg.add([119, 120, 121, 122, 129, 130, 131, 254, 255, 256, 257, 258, 259, 260, 261], 1.0, 'REPLACE')
_vg = ob_plane.vertex_groups.new(name='Bone.41')
_vg.add([132, 133], 1.0, 'REPLACE')
_vg = ob_plane.vertex_groups.new(name='Bone.43')
_vg.add([132, 133, 138, 139, 140, 141, 274, 275, 276, 277, 278, 279, 280, 281, 282, 283, 284, 285], 1.0, 'REPLACE')
_vg = ob_plane.vertex_groups.new(name='right pelvis')
_vg.add([67, 68, 69, 70], 1.0, 'REPLACE')
_vg = ob_plane.vertex_groups.new(name='right upper leg')
_vg.add([67, 68, 69, 70, 103, 104, 105, 106, 226, 227, 228, 229], 1.0, 'REPLACE')
_vg = ob_plane.vertex_groups.new(name='Bone.32')
_vg.add([103, 104, 105, 106, 107, 108, 109, 110, 230, 231, 232, 233, 234, 235, 236, 237], 1.0, 'REPLACE')
_vg = ob_plane.vertex_groups.new(name='Bone.33')
_vg.add([107, 108, 109, 110], 1.0, 'REPLACE')
_vg = ob_plane.vertex_groups.new(name='Bone.30')
_vg.add([95, 96, 97, 98], 1.0, 'REPLACE')
_vg = ob_plane.vertex_groups.new(name='Bone.31')
_vg.add([99, 100, 101, 102], 1.0, 'REPLACE')
_vg = ob_plane.vertex_groups.new(name='Bone.010')
_vg.add([12, 13, 14, 15], 1.0, 'REPLACE')
_vg = ob_plane.vertex_groups.new(name='Bone.011')
_vg.add([16, 17, 18, 19], 1.0, 'REPLACE')
_vg = ob_plane.vertex_groups.new(name='Bone.013')
_vg.add([24, 25, 26, 27], 1.0, 'REPLACE')
_vg = ob_plane.vertex_groups.new(name='Bone.012')
_vg.add([20, 21, 22, 23, 24, 25, 26, 27, 162, 163, 164, 165, 166, 167, 168, 169], 1.0, 'REPLACE')
_vg = ob_plane.vertex_groups.new(name='Bone.01')
_vg.add([0, 1, 2, 3, 20, 21, 22, 23, 158, 159, 160, 161], 1.0, 'REPLACE')
_vg = ob_plane.vertex_groups.new(name='Bone.02')
_vg.add([0, 1, 2, 3], 1.0, 'REPLACE')
_vg = ob_plane.vertex_groups.new(name='Bone.024')
_vg.add([142, 143, 144, 145, 218, 219, 220, 221], 1.0, 'REPLACE')
_vg = ob_plane.vertex_groups.new(name='Bone.004')
_vg.add([142, 143, 144, 145], 1.0, 'REPLACE')
_vg = ob_plane.vertex_groups.new(name='Bone.007')
_vg.add([83, 84, 85, 86, 289, 290, 291], 1.0, 'REPLACE')
_vg = ob_plane.vertex_groups.new(name='Bone.005')
_vg.add([75, 76, 77, 78, 83, 84, 85, 86, 289, 290, 291], 1.0, 'REPLACE')
_vg = ob_plane.vertex_groups.new(name='Bone.008')
_vg.add([75, 76, 77, 78, 87, 88, 89, 90], 1.0, 'REPLACE')
_vg = ob_plane.vertex_groups.new(name='Bone.006')
_vg.add([79, 80, 81, 82, 87, 88, 89, 90], 1.0, 'REPLACE')
_vg = ob_plane.vertex_groups.new(name='Bone.08')
_vg.add([8, 9, 10, 11, 286, 287, 288], 1.0, 'REPLACE')
_vg = ob_plane.vertex_groups.new(name='Bone.026')
_vg.add([8, 9, 10, 11, 63, 64, 65, 66, 286, 287, 288], 1.0, 'REPLACE')
_vg = ob_plane.vertex_groups.new(name='Bone.014')
_vg.add([28, 29, 30, 31, 63, 64, 65, 66, 170, 171, 172, 173], 1.0, 'REPLACE')
_vg = ob_plane.vertex_groups.new(name='Bone.025')
_vg.add([28, 29, 30, 31, 59, 60, 61, 62], 1.0, 'REPLACE')
_vg = ob_plane.vertex_groups.new(name='Bone.001')
_vg.add([4, 5, 6, 7, 59, 60, 61, 62, 154, 155, 156, 157], 1.0, 'REPLACE')
_vg = ob_plane.vertex_groups.new(name='Bone.015')
_vg.add([4, 5, 6, 7], 1.0, 'REPLACE')
_vg = ob_plane.vertex_groups.new(name='Bone.018')
_vg.add([40, 41, 42, 43], 1.0, 'REPLACE')
_vg = ob_plane.vertex_groups.new(name='Bone.022')
_vg.add([40, 41, 42, 43, 51, 52, 53, 54, 194, 195, 196, 197, 198, 199, 200, 201, 202, 203, 204, 205], 1.0, 'REPLACE')
_vg = ob_plane.vertex_groups.new(name='Bone.019')
_vg.add([44, 45], 1.0, 'REPLACE')
_vg = ob_plane.vertex_groups.new(name='Bone.016')
_vg.add([32, 33, 34, 35, 44, 45, 174, 175, 176, 177, 178, 179, 180, 181, 182, 183, 184, 185], 1.0, 'REPLACE')
_vg = ob_plane.vertex_groups.new(name='Bone.020')
_vg.add([46, 47, 48], 1.0, 'REPLACE')
_vg = ob_plane.vertex_groups.new(name='Bone.017')
_vg.add([36, 37, 38, 39, 46, 47, 48, 186, 187, 188, 189, 190, 191, 192, 193], 1.0, 'REPLACE')
_vg = ob_plane.vertex_groups.new(name='Bone.021')
_vg.add([49, 50], 1.0, 'REPLACE')
_vg = ob_plane.vertex_groups.new(name='Bone.023')
_vg.add([49, 50, 55, 56, 57, 58, 206, 207, 208, 209, 210, 211, 212, 213, 214, 215, 216, 217], 1.0, 'REPLACE')
_vg = ob_plane.vertex_groups.new(name='Bone.29')
_vg.add([91, 92, 93, 94, 292, 293, 294], 1.0, 'REPLACE')
_vg = ob_plane.vertex_groups.new(name='Bone.046')
_vg.add([91, 92, 93, 94, 150, 151, 152, 153, 292, 293, 294], 1.0, 'REPLACE')
_vg = ob_plane.vertex_groups.new(name='Bone.035')
_vg.add([111, 112, 113, 114, 150, 151, 152, 153, 238, 239, 240, 241], 1.0, 'REPLACE')
_vg = ob_plane.vertex_groups.new(name='Bone.045')
_vg.add([111, 112, 113, 114, 146, 147, 148, 149], 1.0, 'REPLACE')
_vg = ob_plane.vertex_groups.new(name='Bone.027')
_vg.add([71, 72, 73, 74, 146, 147, 148, 149, 222, 223, 224, 225], 1.0, 'REPLACE')
_vg = ob_plane.vertex_groups.new(name='Bone.036')
_vg.add([71, 72, 73, 74], 1.0, 'REPLACE')
_vg = ob_plane.vertex_groups.new(name='Bone.039')
_vg.add([123, 124, 125, 126], 1.0, 'REPLACE')
_vg = ob_plane.vertex_groups.new(name='Bone.043')
_vg.add([123, 124, 125, 126, 134, 135, 136, 137, 262, 263, 264, 265, 266, 267, 268, 269, 270, 271, 272, 273], 1.0, 'REPLACE')
_vg = ob_plane.vertex_groups.new(name='Bone.040')
_vg.add([127, 128], 1.0, 'REPLACE')
_vg = ob_plane.vertex_groups.new(name='Bone.037')
_vg.add([115, 116, 117, 118, 127, 128, 242, 243, 244, 245, 246, 247, 248, 249, 250, 251, 252, 253], 1.0, 'REPLACE')
_vg = ob_plane.vertex_groups.new(name='Bone.041')
_vg.add([129, 130, 131], 1.0, 'REPLACE')
_vg = ob_plane.vertex_groups.new(name='Bone.038')
_vg.add([119, 120, 121, 122, 129, 130, 131, 254, 255, 256, 257, 258, 259, 260, 261], 1.0, 'REPLACE')
_vg = ob_plane.vertex_groups.new(name='Bone.042')
_vg.add([132, 133], 1.0, 'REPLACE')
_vg = ob_plane.vertex_groups.new(name='Bone.044')
_vg.add([132, 133, 138, 139, 140, 141, 274, 275, 276, 277, 278, 279, 280, 281, 282, 283, 284, 285], 1.0, 'REPLACE')
_vg = ob_plane.vertex_groups.new(name='Bone.28')
_vg.add([67, 68, 69, 70], 1.0, 'REPLACE')
_vg = ob_plane.vertex_groups.new(name='Bone.27')
_vg.add([67, 68, 69, 70, 103, 104, 105, 106, 226, 227, 228, 229], 1.0, 'REPLACE')
_vg = ob_plane.vertex_groups.new(name='Bone.033')
_vg.add([103, 104, 105, 106, 107, 108, 109, 110, 230, 231, 232, 233, 234, 235, 236, 237], 1.0, 'REPLACE')
_vg = ob_plane.vertex_groups.new(name='Bone.034')
_vg.add([107, 108, 109, 110], 1.0, 'REPLACE')
_vg = ob_plane.vertex_groups.new(name='Bone.031')
_vg.add([95, 96, 97, 98], 1.0, 'REPLACE')
_vg = ob_plane.vertex_groups.new(name='Bone.032')
_vg.add([99, 100, 101, 102], 1.0, 'REPLACE')
_vg = ob_plane.vertex_groups.new(name='Bone.003')
_vg.add([0, 1, 2, 3], 1.0, 'REPLACE')
_vg = ob_plane.vertex_groups.new(name='Bone.002')
_vg.add([0, 1, 2, 3, 20, 21, 22, 23, 158, 159, 160, 161], 1.0, 'REPLACE')
_vg = ob_plane.vertex_groups.new(name='Bone.028')
_vg.add([20, 21, 22, 23, 24, 25, 26, 27, 162, 163, 164, 165, 166, 167, 168, 169], 1.0, 'REPLACE')
_vg = ob_plane.vertex_groups.new(name='Bone.029')
_vg.add([24, 25, 26, 27], 1.0, 'REPLACE')
_vg = ob_plane.vertex_groups.new(name='Bone.030')
_vg.add([12, 13, 14, 15], 1.0, 'REPLACE')
_vg = ob_plane.vertex_groups.new(name='Bone.047')
_vg.add([16, 17, 18, 19], 1.0, 'REPLACE')
_vg = ob_plane.vertex_groups.new(name='Bone.048')
_vg.add([142, 143, 144, 145, 218, 219, 220, 221], 1.0, 'REPLACE')
_vg = ob_plane.vertex_groups.new(name='Bone.009')
_vg.add([142, 143, 144, 145], 1.0, 'REPLACE')
_vg = ob_plane.vertex_groups.new(name='Bone.049')
_vg.add([83, 84, 85, 86, 289, 290, 291], 1.0, 'REPLACE')
_vg = ob_plane.vertex_groups.new(name='Bone.050')
_vg.add([75, 76, 77, 78, 83, 84, 85, 86, 289, 290, 291], 1.0, 'REPLACE')
_vg = ob_plane.vertex_groups.new(name='Bone.051')
_vg.add([75, 76, 77, 78, 87, 88, 89, 90], 1.0, 'REPLACE')
_vg = ob_plane.vertex_groups.new(name='Bone.052')
_vg.add([79, 80, 81, 82, 87, 88, 89, 90], 1.0, 'REPLACE')
_vg = ob_plane.vertex_groups.new(name='Bone.053')
_vg.add([8, 9, 10, 11, 286, 287, 288], 1.0, 'REPLACE')
_vg = ob_plane.vertex_groups.new(name='Bone.054')
_vg.add([8, 9, 10, 11, 63, 64, 65, 66, 286, 287, 288], 1.0, 'REPLACE')
_vg = ob_plane.vertex_groups.new(name='Bone.055')
_vg.add([28, 29, 30, 31, 63, 64, 65, 66, 170, 171, 172, 173], 1.0, 'REPLACE')
_vg = ob_plane.vertex_groups.new(name='Bone.056')
_vg.add([28, 29, 30, 31, 59, 60, 61, 62], 1.0, 'REPLACE')
_vg = ob_plane.vertex_groups.new(name='Bone.057')
_vg.add([4, 5, 6, 7, 59, 60, 61, 62, 154, 155, 156, 157], 1.0, 'REPLACE')
_vg = ob_plane.vertex_groups.new(name='Bone.058')
_vg.add([4, 5, 6, 7], 1.0, 'REPLACE')
_vg = ob_plane.vertex_groups.new(name='Bone.059')
_vg.add([40, 41, 42, 43], 1.0, 'REPLACE')
_vg = ob_plane.vertex_groups.new(name='Bone.060')
_vg.add([40, 41, 42, 43, 51, 52, 53, 54, 194, 195, 196, 197, 198, 199, 200, 201, 202, 203, 204, 205], 1.0, 'REPLACE')
_vg = ob_plane.vertex_groups.new(name='Bone.061')
_vg.add([44, 45], 1.0, 'REPLACE')
_vg = ob_plane.vertex_groups.new(name='Bone.062')
_vg.add([32, 33, 34, 35, 44, 45, 174, 175, 176, 177, 178, 179, 180, 181, 182, 183, 184, 185], 1.0, 'REPLACE')
_vg = ob_plane.vertex_groups.new(name='Bone.063')
_vg.add([46, 47, 48], 1.0, 'REPLACE')
_vg = ob_plane.vertex_groups.new(name='Bone.064')
_vg.add([36, 37, 38, 39, 46, 47, 48, 186, 187, 188, 189, 190, 191, 192, 193], 1.0, 'REPLACE')
_vg = ob_plane.vertex_groups.new(name='Bone.065')
_vg.add([49, 50], 1.0, 'REPLACE')
_vg = ob_plane.vertex_groups.new(name='Bone.066')
_vg.add([49, 50, 55, 56, 57, 58, 206, 207, 208, 209, 210, 211, 212, 213, 214, 215, 216, 217], 1.0, 'REPLACE')
_vg = ob_plane.vertex_groups.new(name='Bone.067')
_vg.add([91, 92, 93, 94, 292, 293, 294], 1.0, 'REPLACE')
_vg = ob_plane.vertex_groups.new(name='Bone.068')
_vg.add([91, 92, 93, 94, 150, 151, 152, 153, 292, 293, 294], 1.0, 'REPLACE')
_vg = ob_plane.vertex_groups.new(name='Bone.069')
_vg.add([111, 112, 113, 114, 150, 151, 152, 153, 238, 239, 240, 241], 1.0, 'REPLACE')
_vg = ob_plane.vertex_groups.new(name='Bone.070')
_vg.add([111, 112, 113, 114, 146, 147, 148, 149], 1.0, 'REPLACE')
_vg = ob_plane.vertex_groups.new(name='Bone.071')
_vg.add([71, 72, 73, 74, 146, 147, 148, 149, 222, 223, 224, 225], 1.0, 'REPLACE')
_vg = ob_plane.vertex_groups.new(name='Bone.072')
_vg.add([71, 72, 73, 74], 1.0, 'REPLACE')
_vg = ob_plane.vertex_groups.new(name='Bone.073')
_vg.add([123, 124, 125, 126], 1.0, 'REPLACE')
_vg = ob_plane.vertex_groups.new(name='Bone.074')
_vg.add([123, 124, 125, 126, 134, 135, 136, 137, 262, 263, 264, 265, 266, 267, 268, 269, 270, 271, 272, 273], 1.0, 'REPLACE')
_vg = ob_plane.vertex_groups.new(name='Bone.075')
_vg.add([127, 128], 1.0, 'REPLACE')
_vg = ob_plane.vertex_groups.new(name='Bone.076')
_vg.add([115, 116, 117, 118, 127, 128, 242, 243, 244, 245, 246, 247, 248, 249, 250, 251, 252, 253], 1.0, 'REPLACE')
_vg = ob_plane.vertex_groups.new(name='Bone.077')
_vg.add([129, 130, 131], 1.0, 'REPLACE')
_vg = ob_plane.vertex_groups.new(name='Bone.078')
_vg.add([119, 120, 121, 122, 129, 130, 131, 254, 255, 256, 257, 258, 259, 260, 261], 1.0, 'REPLACE')
_vg = ob_plane.vertex_groups.new(name='Bone.079')
_vg.add([132, 133], 1.0, 'REPLACE')
_vg = ob_plane.vertex_groups.new(name='Bone.080')
_vg.add([132, 133, 138, 139, 140, 141, 274, 275, 276, 277, 278, 279, 280, 281, 282, 283, 284, 285], 1.0, 'REPLACE')
_vg = ob_plane.vertex_groups.new(name='Bone.081')
_vg.add([67, 68, 69, 70], 1.0, 'REPLACE')
_vg = ob_plane.vertex_groups.new(name='Bone.082')
_vg.add([67, 68, 69, 70, 103, 104, 105, 106, 226, 227, 228, 229], 1.0, 'REPLACE')
_vg = ob_plane.vertex_groups.new(name='Bone.083')
_vg.add([103, 104, 105, 106, 107, 108, 109, 110, 230, 231, 232, 233, 234, 235, 236, 237], 1.0, 'REPLACE')
_vg = ob_plane.vertex_groups.new(name='Bone.084')
_vg.add([107, 108, 109, 110], 1.0, 'REPLACE')
_vg = ob_plane.vertex_groups.new(name='Bone.085')
_vg.add([95, 96, 97, 98], 1.0, 'REPLACE')
_vg = ob_plane.vertex_groups.new(name='Bone.086')
_vg.add([99, 100, 101, 102], 1.0, 'REPLACE')
_m = ob_plane.modifiers.new('Armature.001', 'ARMATURE')
_m.object = ob_armature
_m.use_deform_preserve_volume = True
_m = ob_plane.modifiers.new('Armature.002', 'ARMATURE')
_m.use_deform_preserve_volume = True
_m = ob_plane.modifiers.new('Armature.003', 'ARMATURE')
_m.use_deform_preserve_volume = True
_m = ob_plane.modifiers.new('Subsurf', 'SUBSURF')
_m.uv_smooth = 'PRESERVE_CORNERS'
_m.quality = 2
_m.levels = 2
_m.show_only_control_edges = False
_m = ob_plane.modifiers.new('Armature', 'ARMATURE')

# ---- collection membership
col_collection_1.objects.link(ob_armature)
col_collection_1.objects.link(ob_plane)

# ---- scene / render settings (as saved in the file)
scene.frame_start = 1; scene.frame_end = 80; scene.frame_set(80)
scene.render.engine = 'BLENDER_EEVEE_NEXT'
scene.render.resolution_percentage = 50
scene.render.dither_intensity = 0.0
scene.cycles.use_denoising = False
scene.cycles.samples = 10
scene.cycles.sampling_pattern = 'TABULATED_SOBOL'
scene.cycles.light_sampling_threshold = 0.0
scene.cycles.use_adaptive_sampling = False
scene.cycles.use_light_tree = False
scene.cycles.blur_glossy = 0.0
scene.cycles.volume_bounces = 1
scene.cycles.pixel_filter_type = 'GAUSSIAN'
scene.cycles.sample_clamp_indirect = 0.0
scene.view_settings.view_transform = 'Standard'
bpy.context.view_layer.update()

# ---- added for rendering (the .blend has no active camera and no usable light): camera, sun
cam_auto = bpy.data.cameras.new('AutoCamera')
cam_auto.lens = 50.0
cam_auto.sensor_width = 36.0
cam_auto.clip_end = 1000.0
ob_auto_camera = bpy.data.objects.new('AutoCamera', cam_auto)
scene.collection.objects.link(ob_auto_camera)
ob_auto_camera.location = (7.99989, -9.73341, 9.30144)
ob_auto_camera.rotation_euler = (1.09748, -7.21219e-08, 0.694738)
scene.camera = ob_auto_camera
light_auto_sun = bpy.data.lights.new('AutoSun', 'SUN')
light_auto_sun.energy = 3.0
light_auto_sun.angle = 0.0523599
ob_auto_sun = bpy.data.objects.new('AutoSun', light_auto_sun)
scene.collection.objects.link(ob_auto_sun)
ob_auto_sun.rotation_euler = (0.872665, 0.174533, 0.523599)
bpy.context.view_layer.update()
